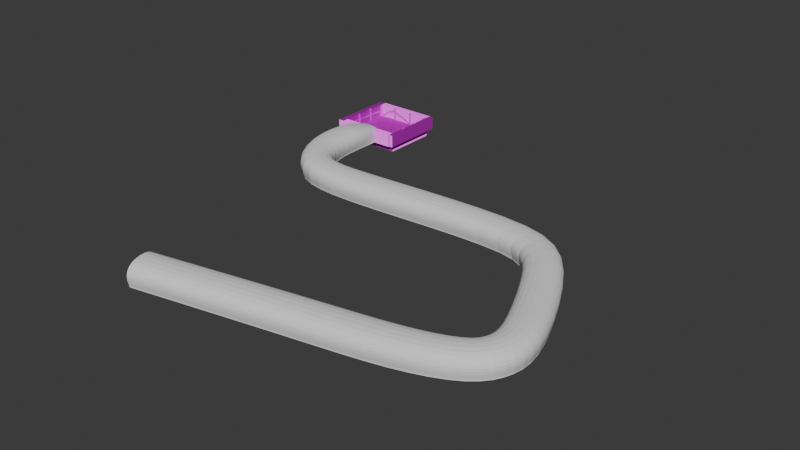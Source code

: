 # Source: cellar.blend  (saved by Blender 4.2.66; exported with 4.5.12 LTS)
import bpy
from mathutils import Matrix  # noqa: F401  (used for matrix-valued properties, if any)

bpy.ops.wm.read_factory_settings(use_empty=True)
scene = bpy.context.scene
scene.name = 'Scene'

# ---- collections
col_collection = bpy.data.collections.new('Collection'); scene.collection.children.link(col_collection)
col_walls = bpy.data.collections.new('Walls'); col_collection.children.link(col_walls)
col_beams = bpy.data.collections.new('Beams'); col_collection.children.link(col_beams)

# ---- images (referenced by path relative to the original .blend; pixels are not part of the script)
import os
ASSET_DIR = os.environ.get("B2B_ASSET_DIR", "")  # directory of the original .blend (textures are referenced by path, not embedded)
HERE = os.path.dirname(os.path.abspath(__file__))  # packed textures are extracted next to this script under _unpacked/

def load_image(name, relpath, width, height, colorspace="sRGB"):
    """Load a texture the original file referenced (path relative to the .blend, or extracted next to this script)."""
    p = next((c for c in (os.path.join(HERE, relpath), os.path.join(ASSET_DIR, relpath)) if relpath and os.path.exists(c)), "")
    if p:
        img = bpy.data.images.load(p, check_existing=True)
        img.name = name
    else:  # same state as the original file: an image datablock whose file is absent (Cycles renders it pink)
        img = bpy.data.images.new(name, width, height)
        img.source = "FILE"
        img.filepath = "//" + (relpath or name)
    img.colorspace_settings.name = colorspace
    return img
img_beam_displace_exr_001 = load_image('beam_displace.exr.001', 'beam_displace.exr', 1024, 1024, 'Non-Color')
img_beam_albedo_png_001 = load_image('beam_albedo.png.001', 'beam_albedo.png', 1024, 1024, 'sRGB')
img_beam_rough_exr_001 = load_image('beam_rough.exr.001', 'beam_rough.exr', 1024, 1024, 'Non-Color')
img_beam_normal_png_001 = load_image('beam_normal.png.001', 'beam_normal.png', 1024, 1024, 'Non-Color')
img_floor_displace_exr = load_image('floor_displace.exr', 'floor_displace.exr', 1024, 1024, 'Non-Color')
img_floor_albedo_png = load_image('floor_albedo.png', 'floor_albedo.png', 1024, 1024, 'sRGB')
img_floor_rough_exr = load_image('floor_rough.exr', 'floor_rough.exr', 1024, 1024, 'Non-Color')
img_floor_normal_png = load_image('floor_normal.png', 'floor_normal.png', 1024, 1024, 'Non-Color')
img_floor_occlusion_exr = load_image('floor_occlusion.exr', 'floor_occlusion.exr', 1024, 1024, 'Non-Color')
img_wall_displace_exr = load_image('wall_displace.exr', 'wall_displace.exr', 1024, 1024, 'Non-Color')
img_wall_albedo_png = load_image('wall_albedo.png', 'wall_albedo.png', 1024, 1024, 'sRGB')
img_wall_rough_exr = load_image('wall_rough.exr', 'wall_rough.exr', 1024, 1024, 'Non-Color')
img_wall_normal_png = load_image('wall_normal.png', 'wall_normal.png', 1024, 1024, 'Non-Color')
img_wall_occlusion_exr = load_image('wall_occlusion.exr', 'wall_occlusion.exr', 1024, 1024, 'Non-Color')
img_beam_displace_exr = load_image('beam_displace.exr', 'beam_displace.exr', 1024, 1024, 'Non-Color')
img_beam_albedo_png = load_image('beam_albedo.png', 'beam_albedo.png', 1024, 1024, 'sRGB')
img_beam_rough_exr = load_image('beam_rough.exr', 'beam_rough.exr', 1024, 1024, 'Non-Color')
img_beam_normal_png = load_image('beam_normal.png', 'beam_normal.png', 1024, 1024, 'Non-Color')

# ---- materials (node trees are filled in below, after node groups)
mat_stairs = bpy.data.materials.new('stairs')
mat_floor = bpy.data.materials.new('floor')
mat_material = bpy.data.materials.new('Material')
mat_material.alpha_threshold = 0.0
mat_material.roughness = 0.5
mat_material.line_color = (0.0, 0.0, 0.0, 1.0)
mat_beam = bpy.data.materials.new('beam')

# ---- material node trees
mat_stairs.use_nodes = True; mat_stairs.node_tree.nodes.clear()
_N = mat_stairs.node_tree.nodes; _L = mat_stairs.node_tree.links
n0 = _N.new('ShaderNodeBsdfPrincipled'); n0.name = 'Principled BSDF'; n0.location = (10, 300)
n1 = _N.new('ShaderNodeOutputMaterial'); n1.name = 'Material Output'; n1.location = (300, 300)
n2 = _N.new('ShaderNodeTexImage'); n2.name = 'Image Texture'; n2.location = (88, -600)
n2.label = 'Displacement'
n2.image = img_beam_displace_exr_001
n3 = _N.new('ShaderNodeDisplacement'); n3.name = 'Displacement'; n3.location = (110, -400)
n3.inputs[2].default_value = 1.0
n4 = _N.new('ShaderNodeTexImage'); n4.name = 'Image Texture.001'; n4.location = (88, -40)
n4.label = 'Base Color'
n4.image = img_beam_albedo_png_001
n5 = _N.new('ShaderNodeTexImage'); n5.name = 'Image Texture.002'; n5.location = (88, -320)
n5.label = 'Roughness'
n5.image = img_beam_rough_exr_001
n6 = _N.new('ShaderNodeTexImage'); n6.name = 'Image Texture.003'; n6.location = (88, -880)
n6.label = 'Normal'
n6.image = img_beam_normal_png_001
n7 = _N.new('ShaderNodeNormalMap'); n7.name = 'Normal Map'; n7.location = (-240, -340)
n8 = _N.new('ShaderNodeMapping'); n8.name = 'Mapping'; n8.location = (230, -40)
n8.inputs[3].default_value = (0.4, 1.1, 0.6)
n9 = _N.new('NodeReroute'); n9.name = 'Reroute'; n9.location = (38, -596)
n9.width = 16
n9.socket_idname = 'NodeSocketVector'
n10 = _N.new('ShaderNodeTexCoord'); n10.name = 'Texture Coordinate'; n10.location = (30, -40)
n11 = _N.new('NodeFrame'); n11.name = 'Frame'; n11.location = (-1270, 340)
n11.label = 'Mapping'
n11.width = 400
n12 = _N.new('NodeFrame'); n12.name = 'Frame.001'; n12.location = (-628, 540)
n12.label = 'Textures'
n12.width = 358
n2.parent = n12
n4.parent = n12
n5.parent = n12
n6.parent = n12
n8.parent = n11
n9.parent = n12
n10.parent = n11
_L.new(n0.outputs[0], n1.inputs[0])
_L.new(n2.outputs[0], n3.inputs[0])
_L.new(n3.outputs[0], n1.inputs[2])
_L.new(n4.outputs[0], n0.inputs[0])
_L.new(n5.outputs[0], n0.inputs[2])
_L.new(n6.outputs[0], n7.inputs[1])
_L.new(n7.outputs[0], n0.inputs[5])
_L.new(n9.outputs[0], n4.inputs[0])
_L.new(n9.outputs[0], n5.inputs[0])
_L.new(n9.outputs[0], n2.inputs[0])
_L.new(n9.outputs[0], n6.inputs[0])
_L.new(n8.outputs[0], n9.inputs[0])
_L.new(n10.outputs[2], n8.inputs[0])
n1.is_active_output = True
mat_floor.use_nodes = True; mat_floor.node_tree.nodes.clear()
_N = mat_floor.node_tree.nodes; _L = mat_floor.node_tree.links
n0 = _N.new('ShaderNodeBsdfPrincipled'); n0.name = 'Principled BSDF'; n0.location = (10, 300)
n1 = _N.new('ShaderNodeOutputMaterial'); n1.name = 'Material Output'; n1.location = (300, 300)
n2 = _N.new('ShaderNodeTexImage'); n2.name = 'Image Texture'; n2.location = (88, -880)
n2.label = 'Displacement'
n2.image = img_floor_displace_exr
n3 = _N.new('ShaderNodeDisplacement'); n3.name = 'Displacement'; n3.location = (110, -400)
n3.inputs[2].default_value = 1.0
n4 = _N.new('ShaderNodeTexImage'); n4.name = 'Image Texture.001'; n4.location = (88, -320)
n4.label = 'Base Color'
n4.image = img_floor_albedo_png
n5 = _N.new('ShaderNodeTexImage'); n5.name = 'Image Texture.002'; n5.location = (88, -600)
n5.label = 'Roughness'
n5.image = img_floor_rough_exr
n6 = _N.new('ShaderNodeTexImage'); n6.name = 'Image Texture.003'; n6.location = (88, -1160)
n6.label = 'Normal'
n6.image = img_floor_normal_png
n7 = _N.new('ShaderNodeNormalMap'); n7.name = 'Normal Map'; n7.location = (-240, -620)
n8 = _N.new('ShaderNodeTexImage'); n8.name = 'Image Texture.004'; n8.location = (88, -40)
n8.label = 'Ambient Occlusion'
n8.image = img_floor_occlusion_exr
n9 = _N.new('ShaderNodeMapping'); n9.name = 'Mapping'; n9.location = (230, -40)
n9.inputs[3].default_value = (10.0, 10.0, 10.0)
n10 = _N.new('NodeReroute'); n10.name = 'Reroute'; n10.location = (38, -710)
n10.width = 16
n10.socket_idname = 'NodeSocketVector'
n11 = _N.new('ShaderNodeTexCoord'); n11.name = 'Texture Coordinate'; n11.location = (30, -40)
n12 = _N.new('NodeFrame'); n12.name = 'Frame'; n12.location = (-1270, 340)
n12.label = 'Mapping'
n12.width = 400
n13 = _N.new('NodeFrame'); n13.name = 'Frame.001'; n13.location = (-628, 540)
n13.label = 'Textures'
n13.width = 358
n2.parent = n13
n4.parent = n13
n5.parent = n13
n6.parent = n13
n8.parent = n13
n9.parent = n12
n10.parent = n13
n11.parent = n12
_L.new(n0.outputs[0], n1.inputs[0])
_L.new(n2.outputs[0], n3.inputs[0])
_L.new(n3.outputs[0], n1.inputs[2])
_L.new(n4.outputs[0], n0.inputs[0])
_L.new(n5.outputs[0], n0.inputs[2])
_L.new(n6.outputs[0], n7.inputs[1])
_L.new(n7.outputs[0], n0.inputs[5])
_L.new(n10.outputs[0], n8.inputs[0])
_L.new(n10.outputs[0], n4.inputs[0])
_L.new(n10.outputs[0], n5.inputs[0])
_L.new(n10.outputs[0], n2.inputs[0])
_L.new(n10.outputs[0], n6.inputs[0])
_L.new(n9.outputs[0], n10.inputs[0])
_L.new(n11.outputs[2], n9.inputs[0])
n1.is_active_output = True
mat_material.use_nodes = True; mat_material.node_tree.nodes.clear()
_N = mat_material.node_tree.nodes; _L = mat_material.node_tree.links
n0 = _N.new('ShaderNodeOutputMaterial'); n0.name = 'Material Output'; n0.location = (300, 300)
n1 = _N.new('ShaderNodeBsdfPrincipled'); n1.name = 'Principled BSDF'; n1.location = (10, 300)
n1.inputs[3].default_value = 1.45
n2 = _N.new('ShaderNodeTexImage'); n2.name = 'Image Texture'; n2.location = (88, -880)
n2.label = 'Displacement'
n2.image = img_wall_displace_exr
n3 = _N.new('ShaderNodeDisplacement'); n3.name = 'Displacement'; n3.location = (110, -400)
n3.inputs[2].default_value = 1.0
n4 = _N.new('ShaderNodeTexImage'); n4.name = 'Image Texture.001'; n4.location = (88, -320)
n4.label = 'Base Color'
n4.image = img_wall_albedo_png
n5 = _N.new('ShaderNodeTexImage'); n5.name = 'Image Texture.002'; n5.location = (88, -600)
n5.label = 'Roughness'
n5.image = img_wall_rough_exr
n6 = _N.new('ShaderNodeTexImage'); n6.name = 'Image Texture.003'; n6.location = (88, -1160)
n6.label = 'Normal'
n6.image = img_wall_normal_png
n7 = _N.new('ShaderNodeNormalMap'); n7.name = 'Normal Map'; n7.location = (-240, -620)
n8 = _N.new('ShaderNodeTexImage'); n8.name = 'Image Texture.004'; n8.location = (88, -40)
n8.label = 'Ambient Occlusion'
n8.image = img_wall_occlusion_exr
n9 = _N.new('ShaderNodeMapping'); n9.name = 'Mapping'; n9.location = (230, -40)
n9.inputs[3].default_value = (5.9, 10.1, 5.7)
n10 = _N.new('NodeReroute'); n10.name = 'Reroute'; n10.location = (38, -710)
n10.width = 16
n10.socket_idname = 'NodeSocketVector'
n11 = _N.new('ShaderNodeTexCoord'); n11.name = 'Texture Coordinate'; n11.location = (30, -40)
n12 = _N.new('NodeFrame'); n12.name = 'Frame'; n12.location = (-1270, 340)
n12.label = 'Mapping'
n12.width = 400
n13 = _N.new('NodeFrame'); n13.name = 'Frame.001'; n13.location = (-628, 540)
n13.label = 'Textures'
n13.width = 358
n2.parent = n13
n4.parent = n13
n5.parent = n13
n6.parent = n13
n8.parent = n13
n9.parent = n12
n10.parent = n13
n11.parent = n12
_L.new(n1.outputs[0], n0.inputs[0])
_L.new(n2.outputs[0], n3.inputs[0])
_L.new(n3.outputs[0], n0.inputs[2])
_L.new(n4.outputs[0], n1.inputs[0])
_L.new(n5.outputs[0], n1.inputs[2])
_L.new(n6.outputs[0], n7.inputs[1])
_L.new(n7.outputs[0], n1.inputs[5])
_L.new(n10.outputs[0], n8.inputs[0])
_L.new(n10.outputs[0], n4.inputs[0])
_L.new(n10.outputs[0], n5.inputs[0])
_L.new(n10.outputs[0], n2.inputs[0])
_L.new(n10.outputs[0], n6.inputs[0])
_L.new(n9.outputs[0], n10.inputs[0])
_L.new(n11.outputs[2], n9.inputs[0])
n0.is_active_output = True
mat_beam.use_nodes = True; mat_beam.node_tree.nodes.clear()
_N = mat_beam.node_tree.nodes; _L = mat_beam.node_tree.links
n0 = _N.new('ShaderNodeBsdfPrincipled'); n0.name = 'Principled BSDF'; n0.location = (10, 300)
n1 = _N.new('ShaderNodeOutputMaterial'); n1.name = 'Material Output'; n1.location = (300, 300)
n2 = _N.new('ShaderNodeTexImage'); n2.name = 'Image Texture'; n2.location = (88, -600)
n2.label = 'Displacement'
n2.image = img_beam_displace_exr
n3 = _N.new('ShaderNodeTexImage'); n3.name = 'Image Texture.001'; n3.location = (88, -40)
n3.label = 'Base Color'
n3.image = img_beam_albedo_png
n4 = _N.new('ShaderNodeTexImage'); n4.name = 'Image Texture.002'; n4.location = (88, -320)
n4.label = 'Roughness'
n4.image = img_beam_rough_exr
n5 = _N.new('ShaderNodeTexImage'); n5.name = 'Image Texture.003'; n5.location = (88, -880)
n5.label = 'Normal'
n5.image = img_beam_normal_png
n6 = _N.new('ShaderNodeNormalMap'); n6.name = 'Normal Map'; n6.location = (-240, -340)
n6.inputs[0].default_value = 0.1
n7 = _N.new('ShaderNodeMapping'); n7.name = 'Mapping'; n7.location = (230, -40)
n7.vector_type = 'TEXTURE'
n7.inputs[1].default_value = (0.0, 0.6, 0.0)
n7.inputs[2].default_value = (0.0, 0.0, 1.571)
n7.inputs[3].default_value = (2.2, 0.3, 2.0)
n8 = _N.new('NodeReroute'); n8.name = 'Reroute'; n8.location = (38, -596)
n8.width = 16
n8.socket_idname = 'NodeSocketVector'
n9 = _N.new('ShaderNodeTexCoord'); n9.name = 'Texture Coordinate'; n9.location = (30, -40)
n10 = _N.new('NodeFrame'); n10.name = 'Frame'; n10.location = (-1270, 340)
n10.label = 'Mapping'
n10.width = 400
n11 = _N.new('NodeFrame'); n11.name = 'Frame.001'; n11.location = (-628, 540)
n11.label = 'Textures'
n11.width = 358
n2.parent = n11
n3.parent = n11
n4.parent = n11
n5.parent = n11
n7.parent = n10
n8.parent = n11
n9.parent = n10
_L.new(n0.outputs[0], n1.inputs[0])
_L.new(n3.outputs[0], n0.inputs[0])
_L.new(n4.outputs[0], n0.inputs[2])
_L.new(n5.outputs[0], n6.inputs[1])
_L.new(n6.outputs[0], n0.inputs[5])
_L.new(n8.outputs[0], n3.inputs[0])
_L.new(n8.outputs[0], n4.inputs[0])
_L.new(n8.outputs[0], n2.inputs[0])
_L.new(n8.outputs[0], n5.inputs[0])
_L.new(n7.outputs[0], n8.inputs[0])
_L.new(n9.outputs[2], n7.inputs[0])
n1.is_active_output = True

# ---- world
world_world = bpy.data.worlds.new('World'); scene.world = world_world
world_world.use_nodes = True; world_world.node_tree.nodes.clear()
_N = world_world.node_tree.nodes; _L = world_world.node_tree.links
n0 = _N.new('ShaderNodeOutputWorld'); n0.name = 'World Output'; n0.location = (300, 300)
n1 = _N.new('ShaderNodeBackground'); n1.name = 'Background'; n1.location = (10, 300)
n1.inputs[0].default_value = (0.05088, 0.05088, 0.05088, 1.0)
_L.new(n1.outputs[0], n0.inputs[0])
n0.is_active_output = True
world_world.color = (0.05088, 0.05088, 0.05088)
world_world.sun_shadow_jitter_overblur = 0.0

# ---- meshes
me_cube_029 = bpy.data.meshes.new('Cube.029')
me_cube_029.from_pydata([(4.984, 9.451, -1.531), (4.987, 9.29, -1.533), (8.757, 9.451, 2.334), (8.759, 9.29, 2.331), (5.387, 9.451, -1.926), (5.39, 9.29, -1.929), (9.16, 9.451, 1.938), (9.162, 9.29, 1.936), (5.371, 9.399, -1.255), (5.374, 9.399, -1.094), (5.371, 11.12, -1.255), (5.374, 11.12, -1.094), (5.935, 9.399, -1.255), (5.939, 9.399, -1.094), (5.935, 11.12, -1.255), (5.939, 11.12, -1.094), (5.791, 9.399, -0.8903), (5.784, 9.399, -0.7121), (5.791, 11.12, -0.8903), (5.784, 11.12, -0.7121), (6.355, 9.399, -0.8903), (6.349, 9.399, -0.7121), (6.355, 11.12, -0.8903), (6.349, 11.12, -0.7121), (6.136, 9.399, -0.5164), (6.129, 9.399, -0.3314), (6.136, 11.12, -0.5164), (6.129, 11.12, -0.3314), (6.701, 9.399, -0.5164), (6.694, 9.399, -0.3314), (6.701, 11.12, -0.5164), (6.694, 11.12, -0.3314), (6.475, 9.399, -0.1206), (6.479, 9.399, 0.03386), (6.475, 11.12, -0.1206), (6.479, 11.12, 0.03386), (7.04, 9.399, -0.1206), (7.043, 9.399, 0.03386), (7.04, 11.12, -0.1206), (7.043, 11.12, 0.03386), (6.841, 9.399, 0.2464), (6.835, 9.399, 0.3907), (6.841, 11.12, 0.2464), (6.835, 11.12, 0.3907), (7.406, 9.399, 0.2464), (7.399, 9.399, 0.3907), (7.406, 11.12, 0.2464), (7.399, 11.12, 0.3907), (7.193, 9.399, 0.6009), (7.19, 9.399, 0.7419), (7.193, 11.12, 0.6009), (7.19, 11.12, 0.7419), (7.758, 9.399, 0.6009), (7.754, 9.399, 0.7419), (7.758, 11.12, 0.6009), (7.754, 11.12, 0.7419), (7.589, 9.399, 0.9791), (7.583, 9.399, 1.14), (7.589, 11.12, 0.9791), (7.583, 11.12, 1.14), (8.154, 9.399, 0.9791), (8.147, 9.399, 1.14), (8.154, 11.12, 0.9791), (8.147, 11.12, 1.14), (7.96, 9.399, 1.371), (7.954, 9.399, 1.512), (7.96, 11.12, 1.371), (7.954, 11.12, 1.512), (8.525, 9.399, 1.371), (8.518, 9.399, 1.512), (8.525, 11.12, 1.371), (8.518, 11.12, 1.512), (8.29, 9.399, 1.73), (8.283, 9.399, 1.858), (8.29, 11.12, 1.73), (8.283, 11.12, 1.858), (8.855, 9.399, 1.73), (8.848, 9.399, 1.858), (8.855, 11.12, 1.73), (8.848, 11.12, 1.858)], [], [(0, 1, 3, 2), (2, 3, 7, 6), (6, 7, 5, 4), (4, 5, 1, 0), (2, 6, 4, 0), (7, 3, 1, 5), (8, 9, 11, 10), (10, 11, 15, 14), (14, 15, 13, 12), (12, 13, 9, 8), (10, 14, 12, 8), (15, 11, 9, 13), (16, 17, 19, 18), (18, 19, 23, 22), (22, 23, 21, 20), (20, 21, 17, 16), (18, 22, 20, 16), (23, 19, 17, 21), (24, 25, 27, 26), (26, 27, 31, 30), (30, 31, 29, 28), (28, 29, 25, 24), (26, 30, 28, 24), (31, 27, 25, 29), (32, 33, 35, 34), (34, 35, 39, 38), (38, 39, 37, 36), (36, 37, 33, 32), (34, 38, 36, 32), (39, 35, 33, 37), (40, 41, 43, 42), (42, 43, 47, 46), (46, 47, 45, 44), (44, 45, 41, 40), (42, 46, 44, 40), (47, 43, 41, 45), (48, 49, 51, 50), (50, 51, 55, 54), (54, 55, 53, 52), (52, 53, 49, 48), (50, 54, 52, 48), (55, 51, 49, 53), (56, 57, 59, 58), (58, 59, 63, 62), (62, 63, 61, 60), (60, 61, 57, 56), (58, 62, 60, 56), (63, 59, 57, 61), (64, 65, 67, 66), (66, 67, 71, 70), (70, 71, 69, 68), (68, 69, 65, 64), (66, 70, 68, 64), (71, 67, 65, 69), (72, 73, 75, 74), (74, 75, 79, 78), (78, 79, 77, 76), (76, 77, 73, 72), (74, 78, 76, 72), (79, 75, 73, 77)])
_uv = me_cube_029.uv_layers.new(name='UVMap')
_uv.uv.foreach_set('vector', [0.375, 0.0, 0.625, 0.0, 0.625, 0.25, 0.375, 0.25, 0.375, 0.25, 0.625, 0.25, 0.625, 0.5, 0.375, 0.5, 0.375, 0.5, 0.625, 0.5, 0.625, 0.75, 0.375, 0.75, 0.375, 0.75, 0.625, 0.75, 0.625, 1.0, 0.375, 1.0, 0.125, 0.5, 0.375, 0.5, 0.375, 0.75, 0.125, 0.75, 0.625, 0.5, 0.875, 0.5, 0.875, 0.75, 0.625, 0.75, 0.375, 0.0, 0.625, 0.0, 0.625, 0.25, 0.375, 0.25, 0.375, 0.25, 0.625, 0.25, 0.625, 0.5, 0.375, 0.5, 0.375, 0.5, 0.625, 0.5, 0.625, 0.75, 0.375, 0.75, 0.375, 0.75, 0.625, 0.75, 0.625, 1.0, 0.375, 1.0, 0.125, 0.5, 0.375, 0.5, 0.375, 0.75, 0.125, 0.75, 0.625, 0.5, 0.875, 0.5, 0.875, 0.75, 0.625, 0.75, 0.375, 0.0, 0.625, 0.0, 0.625, 0.25, 0.375, 0.25, 0.375, 0.25, 0.625, 0.25, 0.625, 0.5, 0.375, 0.5, 0.375, 0.5, 0.625, 0.5, 0.625, 0.75, 0.375, 0.75, 0.375, 0.75, 0.625, 0.75, 0.625, 1.0, 0.375, 1.0, 0.125, 0.5, 0.375, 0.5, 0.375, 0.75, 0.125, 0.75, 0.625, 0.5, 0.875, 0.5, 0.875, 0.75, 0.625, 0.75, 0.375, 0.0, 0.625, 0.0, 0.625, 0.25, 0.375, 0.25, 0.375, 0.25, 0.625, 0.25, 0.625, 0.5, 0.375, 0.5, 0.375, 0.5, 0.625, 0.5, 0.625, 0.75, 0.375, 0.75, 0.375, 0.75, 0.625, 0.75, 0.625, 1.0, 0.375, 1.0, 0.125, 0.5, 0.375, 0.5, 0.375, 0.75, 0.125, 0.75, 0.625, 0.5, 0.875, 0.5, 0.875, 0.75, 0.625, 0.75, 0.375, 0.0, 0.625, 0.0, 0.625, 0.25, 0.375, 0.25, 0.375, 0.25, 0.625, 0.25, 0.625, 0.5, 0.375, 0.5, 0.375, 0.5, 0.625, 0.5, 0.625, 0.75, 0.375, 0.75, 0.375, 0.75, 0.625, 0.75, 0.625, 1.0, 0.375, 1.0, 0.125, 0.5, 0.375, 0.5, 0.375, 0.75, 0.125, 0.75, 0.625, 0.5, 0.875, 0.5, 0.875, 0.75, 0.625, 0.75, 0.375, 0.0, 0.625, 0.0, 0.625, 0.25, 0.375, 0.25, 0.375, 0.25, 0.625, 0.25, 0.625, 0.5, 0.375, 0.5, 0.375, 0.5, 0.625, 0.5, 0.625, 0.75, 0.375, 0.75, 0.375, 0.75, 0.625, 0.75, 0.625, 1.0, 0.375, 1.0, 0.125, 0.5, 0.375, 0.5, 0.375, 0.75, 0.125, 0.75, 0.625, 0.5, 0.875, 0.5, 0.875, 0.75, 0.625, 0.75, 0.375, 0.0, 0.625, 0.0, 0.625, 0.25, 0.375, 0.25, 0.375, 0.25, 0.625, 0.25, 0.625, 0.5, 0.375, 0.5, 0.375, 0.5, 0.625, 0.5, 0.625, 0.75, 0.375, 0.75, 0.375, 0.75, 0.625, 0.75, 0.625, 1.0, 0.375, 1.0, 0.125, 0.5, 0.375, 0.5, 0.375, 0.75, 0.125, 0.75, 0.625, 0.5, 0.875, 0.5, 0.875, 0.75, 0.625, 0.75, 0.375, 0.0, 0.625, 0.0, 0.625, 0.25, 0.375, 0.25, 0.375, 0.25, 0.625, 0.25, 0.625, 0.5, 0.375, 0.5, 0.375, 0.5, 0.625, 0.5, 0.625, 0.75, 0.375, 0.75, 0.375, 0.75, 0.625, 0.75, 0.625, 1.0, 0.375, 1.0, 0.125, 0.5, 0.375, 0.5, 0.375, 0.75, 0.125, 0.75, 0.625, 0.5, 0.875, 0.5, 0.875, 0.75, 0.625, 0.75, 0.375, 0.0, 0.625, 0.0, 0.625, 0.25, 0.375, 0.25, 0.375, 0.25, 0.625, 0.25, 0.625, 0.5, 0.375, 0.5, 0.375, 0.5, 0.625, 0.5, 0.625, 0.75, 0.375, 0.75, 0.375, 0.75, 0.625, 0.75, 0.625, 1.0, 0.375, 1.0, 0.125, 0.5, 0.375, 0.5, 0.375, 0.75, 0.125, 0.75, 0.625, 0.5, 0.875, 0.5, 0.875, 0.75, 0.625, 0.75, 0.375, 0.0, 0.625, 0.0, 0.625, 0.25, 0.375, 0.25, 0.375, 0.25, 0.625, 0.25, 0.625, 0.5, 0.375, 0.5, 0.375, 0.5, 0.625, 0.5, 0.625, 0.75, 0.375, 0.75, 0.375, 0.75, 0.625, 0.75, 0.625, 1.0, 0.375, 1.0, 0.125, 0.5, 0.375, 0.5, 0.375, 0.75, 0.125, 0.75, 0.625, 0.5, 0.875, 0.5, 0.875, 0.75, 0.625, 0.75])
me_cube_029.materials.append(mat_stairs)
me_cube_029.update()
me_cube_030 = bpy.data.meshes.new('Cube.030')
me_cube_030.from_pydata([(-8.293, 10.85, -3.387), (-8.293, 10.85, -1.387), (-8.273, -4.511, -3.387), (-8.273, -4.511, -1.387), (9.174, 10.85, -3.387), (9.174, 10.85, -1.387), (9.114, -4.534, -3.387), (9.114, -4.534, -1.387)], [], [(0, 2, 3, 1), (2, 6, 7, 3), (6, 4, 5, 7), (4, 0, 1, 5), (2, 0, 4, 6), (7, 5, 1, 3)])
_uv = me_cube_030.uv_layers.new(name='UVMap')
_uv.uv.foreach_set('vector', [0.375, 0.0, 0.375, 0.25, 0.625, 0.25, 0.625, 0.0, 0.375, 0.25, 0.375, 0.5, 0.625, 0.5, 0.625, 0.25, 0.375, 0.5, 0.375, 0.75, 0.625, 0.75, 0.625, 0.5, 0.375, 0.75, 0.375, 1.0, 0.625, 1.0, 0.625, 0.75, 0.125, 0.5, 0.125, 0.75, 0.375, 0.75, 0.375, 0.5, 0.625, 0.5, 0.625, 0.75, 0.875, 0.75, 0.875, 0.5])
me_cube_030.materials.append(mat_floor)
me_cube_030.update()
me_cube = bpy.data.meshes.new('Cube')
me_cube.from_pydata([(-3.637, -1.722, 19.56), (-2.682, -1.722, 27.17), (-3.637, 5.893, 19.56), (-2.826, 6.594, 24.31), (6.206, -1.722, 19.56), (4.933, -1.722, 27.17), (6.206, 5.893, 19.56), (3.923, 6.704, 24.36), (-3.637, -1.722, 20.07), (-3.637, 5.893, 20.07), (5.54, 5.893, 20.07), (6.206, -1.722, 20.07), (-4.903, -1.722, 23.62), (-3.655, 6.546, 22.56), (5.27, 5.618, 22.77), (7.381, -1.722, 23.62), (-3.482, -14.96, 19.56), (-2.557, -14.72, 27.17), (6.048, -12.5, 19.56), (4.815, -12.82, 27.17), (-3.482, -14.96, 20.07), (6.048, -12.5, 20.07), (-4.707, -15.28, 23.62), (7.185, -12.2, 23.62), (5.467, -30.04, 19.56), (5.952, -29.21, 27.17), (10.46, -21.55, 19.56), (9.816, -22.65, 27.17), (5.467, -30.04, 20.07), (10.46, -21.55, 20.07), (4.824, -31.13, 23.62), (11.06, -20.54, 23.62), (24.68, -30.71, 19.56), (24.64, -29.75, 27.17), (24.32, -20.87, 19.56), (24.36, -22.14, 27.17), (24.68, -30.71, 20.07), (24.32, -20.87, 20.07), (24.72, -31.97, 23.62), (24.27, -19.7, 23.62), (41.08, -29.5, 19.56), (41.02, -28.55, 27.17), (40.39, -19.68, 19.56), (40.48, -20.95, 27.17), (41.08, -29.5, 20.07), (40.39, -19.68, 20.07), (41.17, -30.77, 23.62), (40.31, -18.51, 23.62), (74.46, -26.87, 19.56), (74.77, -25.97, 27.17), (77.59, -17.54, 19.56), (77.19, -18.75, 27.17), (74.46, -26.87, 20.07), (77.59, -17.54, 20.07), (74.06, -28.07, 23.62), (77.97, -16.43, 23.62), (81.74, -33.52, 19.56), (82.5, -32.95, 27.17), (89.64, -27.65, 19.56), (88.61, -28.41, 27.17), (81.74, -33.52, 20.07), (89.64, -27.65, 20.07), (80.72, -34.28, 23.62), (90.58, -26.95, 23.62), (92.71, -57.96, 19.56), (93.64, -57.76, 27.17), (102.3, -55.85, 19.56), (101.1, -56.13, 27.17), (92.71, -57.96, 20.07), (102.3, -55.85, 20.07), (91.47, -58.24, 23.62), (103.5, -55.6, 23.62), (92.86, -63.88, 19.56), (93.78, -64.14, 27.17), (102.3, -66.54, 19.56), (101.1, -66.19, 27.17), (92.86, -63.88, 20.07), (102.3, -66.54, 20.07), (91.64, -63.54, 23.62), (103.5, -66.85, 23.62), (90.88, -67.19, 19.56), (91.49, -67.92, 27.17), (97.15, -74.78, 19.56), (96.34, -73.79, 27.17), (90.88, -67.19, 20.07), (97.15, -74.78, 20.07), (90.07, -66.21, 23.62), (97.9, -75.68, 23.62), (79.22, -71.4, 19.56), (79.47, -72.32, 27.17), (81.83, -80.89, 19.56), (81.49, -79.66, 27.17), (79.22, -71.4, 20.07), (81.83, -80.89, 20.07), (78.88, -70.18, 23.62), (82.14, -82.02, 23.62), (58.02, -75.07, 19.56), (58.2, -76.01, 27.17), (59.83, -84.75, 19.56), (59.59, -83.49, 27.17), (58.02, -75.07, 20.07), (59.83, -84.75, 20.07), (57.79, -73.82, 23.62), (60.04, -85.9, 23.62), (15.97, -83.4, 19.56), (16.15, -84.34, 27.17), (17.88, -93.06, 19.56), (17.63, -91.81, 27.17), (15.97, -83.4, 20.07), (17.88, -93.06, 20.07), (15.72, -82.16, 23.62), (18.11, -94.21, 23.62)], [], [(12, 13, 3, 1), (14, 15, 5, 7), (2, 0, 4, 6), (7, 5, 1, 3), (6, 4, 11, 10), (0, 2, 9, 8), (10, 11, 15, 14), (8, 9, 13, 12), (11, 21, 23, 15), (5, 19, 17, 1), (4, 18, 21, 11), (12, 22, 20, 8), (8, 20, 16, 0), (1, 17, 22, 12), (15, 23, 19, 5), (0, 16, 18, 4), (23, 31, 27, 19), (21, 29, 31, 23), (19, 27, 25, 17), (18, 26, 29, 21), (22, 30, 28, 20), (20, 28, 24, 16), (16, 24, 26, 18), (17, 25, 30, 22), (28, 36, 32, 24), (24, 32, 34, 26), (25, 33, 38, 30), (31, 39, 35, 27), (29, 37, 39, 31), (27, 35, 33, 25), (26, 34, 37, 29), (30, 38, 36, 28), (38, 46, 44, 36), (36, 44, 40, 32), (32, 40, 42, 34), (33, 41, 46, 38), (39, 47, 43, 35), (37, 45, 47, 39), (35, 43, 41, 33), (34, 42, 45, 37), (45, 53, 55, 47), (43, 51, 49, 41), (42, 50, 53, 45), (46, 54, 52, 44), (44, 52, 48, 40), (40, 48, 50, 42), (41, 49, 54, 46), (47, 55, 51, 43), (49, 57, 62, 54), (55, 63, 59, 51), (53, 61, 63, 55), (51, 59, 57, 49), (50, 58, 61, 53), (54, 62, 60, 52), (52, 60, 56, 48), (48, 56, 58, 50), (62, 70, 68, 60), (60, 68, 64, 56), (56, 64, 66, 58), (57, 65, 70, 62), (63, 71, 67, 59), (61, 69, 71, 63), (59, 67, 65, 57), (58, 66, 69, 61), (71, 79, 75, 67), (69, 77, 79, 71), (67, 75, 73, 65), (66, 74, 77, 69), (70, 78, 76, 68), (68, 76, 72, 64), (64, 72, 74, 66), (65, 73, 78, 70), (76, 84, 80, 72), (72, 80, 82, 74), (73, 81, 86, 78), (79, 87, 83, 75), (77, 85, 87, 79), (75, 83, 81, 73), (74, 82, 85, 77), (78, 86, 84, 76), (86, 94, 92, 84), (84, 92, 88, 80), (80, 88, 90, 82), (81, 89, 94, 86), (87, 95, 91, 83), (85, 93, 95, 87), (83, 91, 89, 81), (82, 90, 93, 85), (93, 101, 103, 95), (91, 99, 97, 89), (90, 98, 101, 93), (94, 102, 100, 92), (92, 100, 96, 88), (88, 96, 98, 90), (89, 97, 102, 94), (95, 103, 99, 91), (97, 105, 110, 102), (103, 111, 107, 99), (101, 109, 111, 103), (99, 107, 105, 97), (98, 106, 109, 101), (102, 110, 108, 100), (100, 108, 104, 96), (96, 104, 106, 98)])
_uv = me_cube.uv_layers.new(name='UVMap')
_uv.uv.foreach_set('vector', [0.5009, 0.0, 0.5009, 0.25, 0.625, 0.25, 0.625, 0.0, 0.5013, 0.5036, 0.5008, 0.7538, 0.625, 0.75, 0.625, 0.5, 0.125, 0.5, 0.125, 0.75, 0.375, 0.75, 0.375, 0.5, 0.625, 0.5, 0.625, 0.75, 0.875, 0.75, 0.875, 0.5, 0.375, 0.5, 0.375, 0.75, 0.3919, 0.75, 0.3919, 0.5, 0.375, 0.0, 0.375, 0.25, 0.3919, 0.25, 0.3919, 0.0, 0.3919, 0.5, 0.3919, 0.75, 0.5008, 0.7538, 0.5013, 0.5036, 0.3919, 0.0, 0.3919, 0.25, 0.5009, 0.25, 0.5009, 0.0, 0.3919, 0.75, 0.3919, 0.75, 0.5008, 0.7538, 0.5008, 0.7538, 0.625, 0.75, 0.625, 0.75, 0.875, 0.75, 0.875, 0.75, 0.375, 0.75, 0.375, 0.75, 0.3919, 0.75, 0.3919, 0.75, 0.5009, 0.0, 0.5009, 0.0, 0.3919, 0.0, 0.3919, 0.0, 0.3919, 0.0, 0.3919, 0.0, 0.375, 0.0, 0.375, 0.0, 0.625, 0.0, 0.625, 0.0, 0.5009, 0.0, 0.5009, 0.0, 0.5008, 0.7538, 0.5008, 0.7538, 0.625, 0.75, 0.625, 0.75, 0.125, 0.75, 0.125, 0.75, 0.375, 0.75, 0.375, 0.75, 0.5008, 0.7538, 0.5008, 0.7538, 0.625, 0.75, 0.625, 0.75, 0.3919, 0.75, 0.3919, 0.75, 0.5008, 0.7538, 0.5008, 0.7538, 0.625, 0.75, 0.625, 0.75, 0.875, 0.75, 0.875, 0.75, 0.375, 0.75, 0.375, 0.75, 0.3919, 0.75, 0.3919, 0.75, 0.5009, 0.0, 0.5009, 0.0, 0.3919, 0.0, 0.3919, 0.0, 0.3919, 0.0, 0.3919, 0.0, 0.375, 0.0, 0.375, 0.0, 0.125, 0.75, 0.125, 0.75, 0.375, 0.75, 0.375, 0.75, 0.625, 0.0, 0.625, 0.0, 0.5009, 0.0, 0.5009, 0.0, 0.3919, 0.0, 0.3919, 0.0, 0.375, 0.0, 0.375, 0.0, 0.125, 0.75, 0.125, 0.75, 0.375, 0.75, 0.375, 0.75, 0.625, 0.0, 0.625, 0.0, 0.5009, 0.0, 0.5009, 0.0, 0.5008, 0.7538, 0.5008, 0.7538, 0.625, 0.75, 0.625, 0.75, 0.3919, 0.75, 0.3919, 0.75, 0.5008, 0.7538, 0.5008, 0.7538, 0.625, 0.75, 0.625, 0.75, 0.875, 0.75, 0.875, 0.75, 0.375, 0.75, 0.375, 0.75, 0.3919, 0.75, 0.3919, 0.75, 0.5009, 0.0, 0.5009, 0.0, 0.3919, 0.0, 0.3919, 0.0, 0.5009, 0.0, 0.5009, 0.0, 0.3919, 0.0, 0.3919, 0.0, 0.3919, 0.0, 0.3919, 0.0, 0.375, 0.0, 0.375, 0.0, 0.125, 0.75, 0.125, 0.75, 0.375, 0.75, 0.375, 0.75, 0.625, 0.0, 0.625, 0.0, 0.5009, 0.0, 0.5009, 0.0, 0.5008, 0.7538, 0.5008, 0.7538, 0.625, 0.75, 0.625, 0.75, 0.3919, 0.75, 0.3919, 0.75, 0.5008, 0.7538, 0.5008, 0.7538, 0.625, 0.75, 0.625, 0.75, 0.875, 0.75, 0.875, 0.75, 0.375, 0.75, 0.375, 0.75, 0.3919, 0.75, 0.3919, 0.75, 0.3919, 0.75, 0.3919, 0.75, 0.5008, 0.7538, 0.5008, 0.7538, 0.625, 0.75, 0.625, 0.75, 0.875, 0.75, 0.875, 0.75, 0.375, 0.75, 0.375, 0.75, 0.3919, 0.75, 0.3919, 0.75, 0.5009, 0.0, 0.5009, 0.0, 0.3919, 0.0, 0.3919, 0.0, 0.3919, 0.0, 0.3919, 0.0, 0.375, 0.0, 0.375, 0.0, 0.125, 0.75, 0.125, 0.75, 0.375, 0.75, 0.375, 0.75, 0.625, 0.0, 0.625, 0.0, 0.5009, 0.0, 0.5009, 0.0, 0.5008, 0.7538, 0.5008, 0.7538, 0.625, 0.75, 0.625, 0.75, 0.625, 0.0, 0.625, 0.0, 0.5009, 0.0, 0.5009, 0.0, 0.5008, 0.7538, 0.5008, 0.7538, 0.625, 0.75, 0.625, 0.75, 0.3919, 0.75, 0.3919, 0.75, 0.5008, 0.7538, 0.5008, 0.7538, 0.625, 0.75, 0.625, 0.75, 0.875, 0.75, 0.875, 0.75, 0.375, 0.75, 0.375, 0.75, 0.3919, 0.75, 0.3919, 0.75, 0.5009, 0.0, 0.5009, 0.0, 0.3919, 0.0, 0.3919, 0.0, 0.3919, 0.0, 0.3919, 0.0, 0.375, 0.0, 0.375, 0.0, 0.125, 0.75, 0.125, 0.75, 0.375, 0.75, 0.375, 0.75, 0.5009, 0.0, 0.5009, 0.0, 0.3919, 0.0, 0.3919, 0.0, 0.3919, 0.0, 0.3919, 0.0, 0.375, 0.0, 0.375, 0.0, 0.125, 0.75, 0.125, 0.75, 0.375, 0.75, 0.375, 0.75, 0.625, 0.0, 0.625, 0.0, 0.5009, 0.0, 0.5009, 0.0, 0.5008, 0.7538, 0.5008, 0.7538, 0.625, 0.75, 0.625, 0.75, 0.3919, 0.75, 0.3919, 0.75, 0.5008, 0.7538, 0.5008, 0.7538, 0.625, 0.75, 0.625, 0.75, 0.875, 0.75, 0.875, 0.75, 0.375, 0.75, 0.375, 0.75, 0.3919, 0.75, 0.3919, 0.75, 0.5008, 0.7538, 0.5008, 0.7538, 0.625, 0.75, 0.625, 0.75, 0.3919, 0.75, 0.3919, 0.75, 0.5008, 0.7538, 0.5008, 0.7538, 0.625, 0.75, 0.625, 0.75, 0.875, 0.75, 0.875, 0.75, 0.375, 0.75, 0.375, 0.75, 0.3919, 0.75, 0.3919, 0.75, 0.5009, 0.0, 0.5009, 0.0, 0.3919, 0.0, 0.3919, 0.0, 0.3919, 0.0, 0.3919, 0.0, 0.375, 0.0, 0.375, 0.0, 0.125, 0.75, 0.125, 0.75, 0.375, 0.75, 0.375, 0.75, 0.625, 0.0, 0.625, 0.0, 0.5009, 0.0, 0.5009, 0.0, 0.3919, 0.0, 0.3919, 0.0, 0.375, 0.0, 0.375, 0.0, 0.125, 0.75, 0.125, 0.75, 0.375, 0.75, 0.375, 0.75, 0.625, 0.0, 0.625, 0.0, 0.5009, 0.0, 0.5009, 0.0, 0.5008, 0.7538, 0.5008, 0.7538, 0.625, 0.75, 0.625, 0.75, 0.3919, 0.75, 0.3919, 0.75, 0.5008, 0.7538, 0.5008, 0.7538, 0.625, 0.75, 0.625, 0.75, 0.875, 0.75, 0.875, 0.75, 0.375, 0.75, 0.375, 0.75, 0.3919, 0.75, 0.3919, 0.75, 0.5009, 0.0, 0.5009, 0.0, 0.3919, 0.0, 0.3919, 0.0, 0.5009, 0.0, 0.5009, 0.0, 0.3919, 0.0, 0.3919, 0.0, 0.3919, 0.0, 0.3919, 0.0, 0.375, 0.0, 0.375, 0.0, 0.125, 0.75, 0.125, 0.75, 0.375, 0.75, 0.375, 0.75, 0.625, 0.0, 0.625, 0.0, 0.5009, 0.0, 0.5009, 0.0, 0.5008, 0.7538, 0.5008, 0.7538, 0.625, 0.75, 0.625, 0.75, 0.3919, 0.75, 0.3919, 0.75, 0.5008, 0.7538, 0.5008, 0.7538, 0.625, 0.75, 0.625, 0.75, 0.875, 0.75, 0.875, 0.75, 0.375, 0.75, 0.375, 0.75, 0.3919, 0.75, 0.3919, 0.75, 0.3919, 0.75, 0.3919, 0.75, 0.5008, 0.7538, 0.5008, 0.7538, 0.625, 0.75, 0.625, 0.75, 0.875, 0.75, 0.875, 0.75, 0.375, 0.75, 0.375, 0.75, 0.3919, 0.75, 0.3919, 0.75, 0.5009, 0.0, 0.5009, 0.0, 0.3919, 0.0, 0.3919, 0.0, 0.3919, 0.0, 0.3919, 0.0, 0.375, 0.0, 0.375, 0.0, 0.125, 0.75, 0.125, 0.75, 0.375, 0.75, 0.375, 0.75, 0.625, 0.0, 0.625, 0.0, 0.5009, 0.0, 0.5009, 0.0, 0.5008, 0.7538, 0.5008, 0.7538, 0.625, 0.75, 0.625, 0.75, 0.625, 0.0, 0.625, 0.0, 0.5009, 0.0, 0.5009, 0.0, 0.5008, 0.7538, 0.5008, 0.7538, 0.625, 0.75, 0.625, 0.75, 0.3919, 0.75, 0.3919, 0.75, 0.5008, 0.7538, 0.5008, 0.7538, 0.625, 0.75, 0.625, 0.75, 0.875, 0.75, 0.875, 0.75, 0.375, 0.75, 0.375, 0.75, 0.3919, 0.75, 0.3919, 0.75, 0.5009, 0.0, 0.5009, 0.0, 0.3919, 0.0, 0.3919, 0.0, 0.3919, 0.0, 0.3919, 0.0, 0.375, 0.0, 0.375, 0.0, 0.125, 0.75, 0.125, 0.75, 0.375, 0.75, 0.375, 0.75])
me_cube.update()
me_cube_001 = bpy.data.meshes.new('Cube.001')
me_cube_001.from_pydata([(-8.038, -6.145, 2.098), (-8.038, -6.145, -1.456), (-9.758, -6.145, 2.098), (-9.758, -6.145, -1.456), (-8.038, 12.29, 2.098), (-8.038, 12.29, -1.456), (-9.758, 12.29, 2.098), (-9.758, 12.29, -1.456)], [], [(0, 4, 6, 2), (3, 2, 6, 7), (7, 6, 4, 5), (5, 1, 3, 7), (1, 0, 2, 3), (5, 4, 0, 1)])
_uv = me_cube_001.uv_layers.new(name='UVMap')
_uv.uv.foreach_set('vector', [0.625, 0.5, 0.875, 0.5, 0.875, 0.75, 0.625, 0.75, 0.375, 0.75, 0.625, 0.75, 0.625, 1.0, 0.375, 1.0, 0.375, 0.0, 0.625, 0.0, 0.625, 0.25, 0.375, 0.25, 0.125, 0.5, 0.375, 0.5, 0.375, 0.75, 0.125, 0.75, 0.375, 0.5, 0.625, 0.5, 0.625, 0.75, 0.375, 0.75, 0.375, 0.25, 0.625, 0.25, 0.625, 0.5, 0.375, 0.5])
me_cube_001.materials.append(mat_material)
me_cube_001.use_mirror_vertex_groups = False
me_cube_001.update()
me_cube_003 = bpy.data.meshes.new('Cube.003')
me_cube_003.from_pydata([(10.15, -5.895, 2.098), (10.15, -5.895, -1.456), (8.957, -5.895, 2.098), (8.957, -5.895, -1.456), (10.15, 12.31, 2.098), (10.15, 12.31, -1.456), (8.957, 12.31, 2.098), (8.957, 12.31, -1.456)], [], [(0, 4, 6, 2), (3, 2, 6, 7), (7, 6, 4, 5), (5, 1, 3, 7), (1, 0, 2, 3), (5, 4, 0, 1)])
_uv = me_cube_003.uv_layers.new(name='UVMap')
_uv.uv.foreach_set('vector', [0.625, 0.5, 0.875, 0.5, 0.875, 0.75, 0.625, 0.75, 0.375, 0.75, 0.625, 0.75, 0.625, 1.0, 0.375, 1.0, 0.375, 0.0, 0.625, 0.0, 0.625, 0.25, 0.375, 0.25, 0.125, 0.5, 0.375, 0.5, 0.375, 0.75, 0.125, 0.75, 0.375, 0.5, 0.625, 0.5, 0.625, 0.75, 0.375, 0.75, 0.375, 0.25, 0.625, 0.25, 0.625, 0.5, 0.375, 0.5])
me_cube_003.materials.append(mat_material)
me_cube_003.use_mirror_vertex_groups = False
me_cube_003.update()
me_cube_006 = bpy.data.meshes.new('Cube.006')
me_cube_006.from_pydata([(-8.221, 10.7, 2.098), (-8.221, 10.7, -1.456), (-8.221, 12.55, 2.098), (-8.221, 12.55, -1.456), (9.105, 10.7, 2.098), (9.105, 10.7, -1.456), (9.105, 12.55, 2.098), (9.105, 12.55, -1.456)], [], [(0, 4, 6, 2), (3, 2, 6, 7), (7, 6, 4, 5), (5, 1, 3, 7), (1, 0, 2, 3), (5, 4, 0, 1)])
_uv = me_cube_006.uv_layers.new(name='UVMap')
_uv.uv.foreach_set('vector', [0.625, 0.5, 0.875, 0.5, 0.875, 0.75, 0.625, 0.75, 0.375, 0.75, 0.625, 0.75, 0.625, 1.0, 0.375, 1.0, 0.375, 0.0, 0.625, 0.0, 0.625, 0.25, 0.375, 0.25, 0.125, 0.5, 0.375, 0.5, 0.375, 0.75, 0.125, 0.75, 0.375, 0.5, 0.625, 0.5, 0.625, 0.75, 0.375, 0.75, 0.375, 0.25, 0.625, 0.25, 0.625, 0.5, 0.375, 0.5])
me_cube_006.materials.append(mat_material)
me_cube_006.use_mirror_vertex_groups = False
me_cube_006.update()
me_cube_002 = bpy.data.meshes.new('Cube.002')
me_cube_002.from_pydata([(-8.221, -6.209, 2.098), (-8.221, -6.209, -1.456), (-8.221, -4.364, 2.098), (-8.221, -4.364, -1.456), (9.105, -6.209, 2.098), (9.105, -6.209, -1.456), (9.105, -4.364, 2.098), (9.105, -4.364, -1.456), (-2.446, -6.209, -1.456), (3.33, -6.209, -1.456), (-2.446, -4.364, 2.098), (3.33, -4.364, 2.098), (3.33, -4.364, -1.456), (-2.446, -4.364, -1.456), (3.33, -6.209, 2.098), (-2.446, -6.209, 2.098)], [], [(14, 4, 6, 11), (12, 11, 6, 7), (7, 6, 4, 5), (8, 1, 3, 13), (1, 0, 2, 3), (8, 15, 0, 1), (5, 4, 14, 9), (5, 9, 12, 7), (3, 2, 10, 13), (0, 15, 10, 2), (8, 13, 10, 15), (9, 14, 11, 12)])
_uv = me_cube_002.uv_layers.new(name='UVMap')
_uv.uv.foreach_set('vector', [0.7917, 0.5, 0.875, 0.5, 0.875, 0.75, 0.7917, 0.75, 0.375, 0.9167, 0.625, 0.9167, 0.625, 1.0, 0.375, 1.0, 0.375, 0.0, 0.625, 0.0, 0.625, 0.25, 0.375, 0.25, 0.2917, 0.5, 0.375, 0.5, 0.375, 0.75, 0.2917, 0.75, 0.375, 0.5, 0.625, 0.5, 0.625, 0.75, 0.375, 0.75, 0.375, 0.4167, 0.625, 0.4167, 0.625, 0.5, 0.375, 0.5, 0.375, 0.25, 0.625, 0.25, 0.625, 0.3333, 0.375, 0.3333, 0.125, 0.5, 0.2083, 0.5, 0.2083, 0.75, 0.125, 0.75, 0.375, 0.75, 0.625, 0.75, 0.625, 0.8333, 0.375, 0.8333, 0.625, 0.5, 0.7083, 0.5, 0.7083, 0.75, 0.625, 0.75, 0.2917, 0.5, 0.2917, 0.75, 0.625, 0.8333, 0.7083, 0.5, 0.2083, 0.5, 0.7917, 0.5, 0.625, 0.9167, 0.2083, 0.75])
me_cube_002.materials.append(mat_material)
me_cube_002.use_mirror_vertex_groups = False
me_cube_002.update()
me_cube_015 = bpy.data.meshes.new('Cube.015')
me_cube_015.from_pydata([(3.433, 10.83, -1.532), (3.416, 10.83, 2.131), (3.441, 10.4, -1.442), (3.416, 10.32, 2.131), (2.927, 10.83, -1.532), (2.91, 10.83, 2.131), (3.01, 10.36, -1.455), (2.987, 10.33, 2.127), (3.43, 10.83, -0.858), (3.427, 10.83, -0.1254), (3.423, 10.83, 0.6072), (3.325, 10.81, 1.334), (3.375, 10.37, 1.37), (3.423, 10.32, 0.6072), (3.37, 10.34, -0.1357), (3.43, 10.32, -0.858), (2.914, 10.32, 1.34), (2.955, 10.39, 0.6593), (2.92, 10.32, -0.1254), (2.924, 10.32, -0.858), (2.914, 10.83, 1.34), (2.917, 10.83, 0.6072), (2.92, 10.83, -0.1254), (2.924, 10.83, -0.858)], [], [(11, 1, 3, 12), (12, 3, 7, 16), (16, 7, 5, 20), (20, 5, 1, 11), (2, 6, 4, 0), (7, 3, 1, 5), (4, 23, 8, 0), (23, 22, 9, 8), (22, 21, 10, 9), (21, 20, 11, 10), (6, 19, 23, 4), (19, 18, 22, 23), (18, 17, 21, 22), (17, 16, 20, 21), (2, 15, 19, 6), (15, 14, 18, 19), (14, 13, 17, 18), (13, 12, 16, 17), (0, 8, 15, 2), (8, 9, 14, 15), (9, 10, 13, 14), (10, 11, 12, 13)])
_uv = me_cube_015.uv_layers.new(name='UVMap')
_uv.uv.foreach_set('vector', [0.571, 0.0, 0.625, 0.0, 0.625, 0.25, 0.571, 0.25, 0.571, 0.25, 0.625, 0.25, 0.625, 0.5, 0.571, 0.5, 0.571, 0.5, 0.625, 0.5, 0.625, 0.75, 0.571, 0.75, 0.571, 0.75, 0.625, 0.75, 0.625, 1.0, 0.571, 1.0, 0.125, 0.5, 0.375, 0.5, 0.375, 0.75, 0.125, 0.75, 0.625, 0.5, 0.875, 0.5, 0.875, 0.75, 0.625, 0.75, 0.375, 0.75, 0.421, 0.75, 0.421, 1.0, 0.375, 1.0, 0.421, 0.75, 0.471, 0.75, 0.471, 1.0, 0.421, 1.0, 0.471, 0.75, 0.521, 0.75, 0.521, 1.0, 0.471, 1.0, 0.521, 0.75, 0.571, 0.75, 0.571, 1.0, 0.521, 1.0, 0.375, 0.5, 0.421, 0.5, 0.421, 0.75, 0.375, 0.75, 0.421, 0.5, 0.471, 0.5, 0.471, 0.75, 0.421, 0.75, 0.471, 0.5, 0.521, 0.5, 0.521, 0.75, 0.471, 0.75, 0.521, 0.5, 0.571, 0.5, 0.571, 0.75, 0.521, 0.75, 0.375, 0.25, 0.421, 0.25, 0.421, 0.5, 0.375, 0.5, 0.421, 0.25, 0.471, 0.25, 0.471, 0.5, 0.421, 0.5, 0.471, 0.25, 0.521, 0.25, 0.521, 0.5, 0.471, 0.5, 0.521, 0.25, 0.571, 0.25, 0.571, 0.5, 0.521, 0.5, 0.375, 0.0, 0.421, 0.0, 0.421, 0.25, 0.375, 0.25, 0.421, 0.0, 0.471, 0.0, 0.471, 0.25, 0.421, 0.25, 0.471, 0.0, 0.521, 0.0, 0.521, 0.25, 0.471, 0.25, 0.521, 0.0, 0.571, 0.0, 0.571, 0.25, 0.521, 0.25])
me_cube_015.materials.append(mat_beam)
me_cube_015.update()
me_cube_017 = bpy.data.meshes.new('Cube.017')
me_cube_017.from_pydata([(-2.617, 10.98, 1.037), (3.245, 11.17, -1.834), (-2.496, 10.56, 0.9784), (3.248, 10.67, -1.84), (-2.435, 10.98, 1.509), (3.426, 11.17, -1.361), (-2.359, 10.51, 1.386), (3.397, 10.67, -1.437), (-1.163, 11.05, 0.1844), (-0.1196, 11.11, -0.1819), (0.8001, 11.07, -0.5618), (1.808, 11.06, -0.8437), (1.841, 10.62, -0.913), (0.8366, 10.59, -0.5254), (-0.1102, 10.62, -0.1289), (-1.16, 10.55, 0.1789), (1.966, 10.57, -0.4677), (1.04, 10.63, -0.156), (0.06478, 10.6, 0.2853), (-0.9977, 10.53, 0.5704), (1.963, 11.08, -0.4622), (0.9815, 11.07, -0.08906), (0.0618, 11.11, 0.2908), (-0.9817, 11.05, 0.6572)], [], [(11, 1, 3, 12), (12, 3, 7, 16), (16, 7, 5, 20), (20, 5, 1, 11), (2, 6, 4, 0), (7, 3, 1, 5), (4, 23, 8, 0), (23, 22, 9, 8), (22, 21, 10, 9), (21, 20, 11, 10), (6, 19, 23, 4), (19, 18, 22, 23), (18, 17, 21, 22), (17, 16, 20, 21), (2, 15, 19, 6), (15, 14, 18, 19), (14, 13, 17, 18), (13, 12, 16, 17), (0, 8, 15, 2), (8, 9, 14, 15), (9, 10, 13, 14), (10, 11, 12, 13)])
_uv = me_cube_017.uv_layers.new(name='UVMap')
_uv.uv.foreach_set('vector', [0.571, 0.0, 0.625, 0.0, 0.625, 0.25, 0.571, 0.25, 0.571, 0.25, 0.625, 0.25, 0.625, 0.5, 0.571, 0.5, 0.571, 0.5, 0.625, 0.5, 0.625, 0.75, 0.571, 0.75, 0.571, 0.75, 0.625, 0.75, 0.625, 1.0, 0.571, 1.0, 0.125, 0.5, 0.375, 0.5, 0.375, 0.75, 0.125, 0.75, 0.625, 0.5, 0.875, 0.5, 0.875, 0.75, 0.625, 0.75, 0.375, 0.75, 0.421, 0.75, 0.421, 1.0, 0.375, 1.0, 0.421, 0.75, 0.471, 0.75, 0.471, 1.0, 0.421, 1.0, 0.471, 0.75, 0.521, 0.75, 0.521, 1.0, 0.471, 1.0, 0.521, 0.75, 0.571, 0.75, 0.571, 1.0, 0.521, 1.0, 0.375, 0.5, 0.421, 0.5, 0.421, 0.75, 0.375, 0.75, 0.421, 0.5, 0.471, 0.5, 0.471, 0.75, 0.421, 0.75, 0.471, 0.5, 0.521, 0.5, 0.521, 0.75, 0.471, 0.75, 0.521, 0.5, 0.571, 0.5, 0.571, 0.75, 0.521, 0.75, 0.375, 0.25, 0.421, 0.25, 0.421, 0.5, 0.375, 0.5, 0.421, 0.25, 0.471, 0.25, 0.471, 0.5, 0.421, 0.5, 0.471, 0.25, 0.521, 0.25, 0.521, 0.5, 0.471, 0.5, 0.521, 0.25, 0.571, 0.25, 0.571, 0.5, 0.521, 0.5, 0.375, 0.0, 0.421, 0.0, 0.421, 0.25, 0.375, 0.25, 0.421, 0.0, 0.471, 0.0, 0.471, 0.25, 0.421, 0.25, 0.471, 0.0, 0.521, 0.0, 0.521, 0.25, 0.471, 0.25, 0.521, 0.0, 0.571, 0.0, 0.571, 0.25, 0.521, 0.25])
me_cube_017.materials.append(mat_beam)
me_cube_017.update()
me_cube_004 = bpy.data.meshes.new('Cube.004')
me_cube_004.from_pydata([(-2.261, 10.75, -1.532), (-2.278, 10.75, 2.131), (-2.254, 10.32, -1.442), (-2.278, 10.24, 2.131), (-2.768, 10.75, -1.532), (-2.784, 10.75, 2.131), (-2.684, 10.27, -1.455), (-2.708, 10.24, 2.127), (-2.265, 10.75, -0.858), (-2.268, 10.75, -0.1254), (-2.271, 10.75, 0.6072), (-2.369, 10.72, 1.334), (-2.32, 10.29, 1.37), (-2.271, 10.24, 0.6072), (-2.325, 10.25, -0.1357), (-2.265, 10.24, -0.858), (-2.781, 10.24, 1.34), (-2.74, 10.3, 0.6593), (-2.774, 10.24, -0.1254), (-2.771, 10.24, -0.858), (-2.781, 10.75, 1.34), (-2.778, 10.75, 0.6072), (-2.774, 10.75, -0.1254), (-2.771, 10.75, -0.858)], [], [(11, 1, 3, 12), (12, 3, 7, 16), (16, 7, 5, 20), (20, 5, 1, 11), (2, 6, 4, 0), (7, 3, 1, 5), (4, 23, 8, 0), (23, 22, 9, 8), (22, 21, 10, 9), (21, 20, 11, 10), (6, 19, 23, 4), (19, 18, 22, 23), (18, 17, 21, 22), (17, 16, 20, 21), (2, 15, 19, 6), (15, 14, 18, 19), (14, 13, 17, 18), (13, 12, 16, 17), (0, 8, 15, 2), (8, 9, 14, 15), (9, 10, 13, 14), (10, 11, 12, 13)])
_uv = me_cube_004.uv_layers.new(name='UVMap')
_uv.uv.foreach_set('vector', [0.571, 0.0, 0.625, 0.0, 0.625, 0.25, 0.571, 0.25, 0.571, 0.25, 0.625, 0.25, 0.625, 0.5, 0.571, 0.5, 0.571, 0.5, 0.625, 0.5, 0.625, 0.75, 0.571, 0.75, 0.571, 0.75, 0.625, 0.75, 0.625, 1.0, 0.571, 1.0, 0.125, 0.5, 0.375, 0.5, 0.375, 0.75, 0.125, 0.75, 0.625, 0.5, 0.875, 0.5, 0.875, 0.75, 0.625, 0.75, 0.375, 0.75, 0.421, 0.75, 0.421, 1.0, 0.375, 1.0, 0.421, 0.75, 0.471, 0.75, 0.471, 1.0, 0.421, 1.0, 0.471, 0.75, 0.521, 0.75, 0.521, 1.0, 0.471, 1.0, 0.521, 0.75, 0.571, 0.75, 0.571, 1.0, 0.521, 1.0, 0.375, 0.5, 0.421, 0.5, 0.421, 0.75, 0.375, 0.75, 0.421, 0.5, 0.471, 0.5, 0.471, 0.75, 0.421, 0.75, 0.471, 0.5, 0.521, 0.5, 0.521, 0.75, 0.471, 0.75, 0.521, 0.5, 0.571, 0.5, 0.571, 0.75, 0.521, 0.75, 0.375, 0.25, 0.421, 0.25, 0.421, 0.5, 0.375, 0.5, 0.421, 0.25, 0.471, 0.25, 0.471, 0.5, 0.421, 0.5, 0.471, 0.25, 0.521, 0.25, 0.521, 0.5, 0.471, 0.5, 0.521, 0.25, 0.571, 0.25, 0.571, 0.5, 0.521, 0.5, 0.375, 0.0, 0.421, 0.0, 0.421, 0.25, 0.375, 0.25, 0.421, 0.0, 0.471, 0.0, 0.471, 0.25, 0.421, 0.25, 0.471, 0.0, 0.521, 0.0, 0.521, 0.25, 0.471, 0.25, 0.521, 0.0, 0.571, 0.0, 0.571, 0.25, 0.521, 0.25])
me_cube_004.materials.append(mat_beam)
me_cube_004.update()
me_cube_005 = bpy.data.meshes.new('Cube.005')
me_cube_005.from_pydata([(-7.634, 10.73, -1.532), (-7.65, 10.73, 2.131), (-7.626, 10.31, -1.442), (-7.65, 10.23, 2.131), (-8.14, 10.73, -1.532), (-8.157, 10.73, 2.131), (-8.057, 10.26, -1.455), (-8.08, 10.23, 2.127), (-7.637, 10.73, -0.858), (-7.64, 10.73, -0.1254), (-7.644, 10.73, 0.6072), (-7.742, 10.71, 1.334), (-7.692, 10.27, 1.37), (-7.644, 10.23, 0.6072), (-7.697, 10.24, -0.1357), (-7.637, 10.23, -0.858), (-8.153, 10.23, 1.34), (-8.112, 10.29, 0.6593), (-8.147, 10.23, -0.1254), (-8.143, 10.23, -0.858), (-8.153, 10.73, 1.34), (-8.15, 10.73, 0.6072), (-8.147, 10.73, -0.1254), (-8.143, 10.73, -0.858)], [], [(11, 1, 3, 12), (12, 3, 7, 16), (16, 7, 5, 20), (20, 5, 1, 11), (2, 6, 4, 0), (7, 3, 1, 5), (4, 23, 8, 0), (23, 22, 9, 8), (22, 21, 10, 9), (21, 20, 11, 10), (6, 19, 23, 4), (19, 18, 22, 23), (18, 17, 21, 22), (17, 16, 20, 21), (2, 15, 19, 6), (15, 14, 18, 19), (14, 13, 17, 18), (13, 12, 16, 17), (0, 8, 15, 2), (8, 9, 14, 15), (9, 10, 13, 14), (10, 11, 12, 13)])
_uv = me_cube_005.uv_layers.new(name='UVMap')
_uv.uv.foreach_set('vector', [0.571, 0.0, 0.625, 0.0, 0.625, 0.25, 0.571, 0.25, 0.571, 0.25, 0.625, 0.25, 0.625, 0.5, 0.571, 0.5, 0.571, 0.5, 0.625, 0.5, 0.625, 0.75, 0.571, 0.75, 0.571, 0.75, 0.625, 0.75, 0.625, 1.0, 0.571, 1.0, 0.125, 0.5, 0.375, 0.5, 0.375, 0.75, 0.125, 0.75, 0.625, 0.5, 0.875, 0.5, 0.875, 0.75, 0.625, 0.75, 0.375, 0.75, 0.421, 0.75, 0.421, 1.0, 0.375, 1.0, 0.421, 0.75, 0.471, 0.75, 0.471, 1.0, 0.421, 1.0, 0.471, 0.75, 0.521, 0.75, 0.521, 1.0, 0.471, 1.0, 0.521, 0.75, 0.571, 0.75, 0.571, 1.0, 0.521, 1.0, 0.375, 0.5, 0.421, 0.5, 0.421, 0.75, 0.375, 0.75, 0.421, 0.5, 0.471, 0.5, 0.471, 0.75, 0.421, 0.75, 0.471, 0.5, 0.521, 0.5, 0.521, 0.75, 0.471, 0.75, 0.521, 0.5, 0.571, 0.5, 0.571, 0.75, 0.521, 0.75, 0.375, 0.25, 0.421, 0.25, 0.421, 0.5, 0.375, 0.5, 0.421, 0.25, 0.471, 0.25, 0.471, 0.5, 0.421, 0.5, 0.471, 0.25, 0.521, 0.25, 0.521, 0.5, 0.471, 0.5, 0.521, 0.25, 0.571, 0.25, 0.571, 0.5, 0.521, 0.5, 0.375, 0.0, 0.421, 0.0, 0.421, 0.25, 0.375, 0.25, 0.421, 0.0, 0.471, 0.0, 0.471, 0.25, 0.421, 0.25, 0.471, 0.0, 0.521, 0.0, 0.521, 0.25, 0.471, 0.25, 0.521, 0.0, 0.571, 0.0, 0.571, 0.25, 0.521, 0.25])
me_cube_005.materials.append(mat_beam)
me_cube_005.update()
me_cube_007 = bpy.data.meshes.new('Cube.007')
me_cube_007.from_pydata([(-7.803, 11.06, -1.433), (-2.44, 11.09, 1.477), (-7.685, 10.63, -1.371), (-2.434, 10.59, 1.476), (-8.075, 11.06, -1.005), (-2.712, 11.09, 1.905), (-7.93, 10.59, -1.017), (-2.669, 10.59, 1.836), (-6.488, 11.07, -0.8182), (-5.572, 11.13, -0.1989), (-4.753, 11.11, 0.3972), (-3.794, 11.01, 0.7321), (-3.718, 10.58, 0.7174), (-4.76, 10.63, 0.4481), (-5.609, 10.64, -0.1597), (-6.482, 10.56, -0.8191), (-4.002, 10.53, 1.083), (-4.936, 10.67, 0.8319), (-5.837, 10.62, 0.2277), (-6.7, 10.55, -0.4553), (-4.008, 11.03, 1.084), (-5.024, 11.11, 0.8247), (-5.843, 11.13, 0.2286), (-6.76, 11.07, -0.3907)], [], [(11, 1, 3, 12), (12, 3, 7, 16), (16, 7, 5, 20), (20, 5, 1, 11), (2, 6, 4, 0), (7, 3, 1, 5), (4, 23, 8, 0), (23, 22, 9, 8), (22, 21, 10, 9), (21, 20, 11, 10), (6, 19, 23, 4), (19, 18, 22, 23), (18, 17, 21, 22), (17, 16, 20, 21), (2, 15, 19, 6), (15, 14, 18, 19), (14, 13, 17, 18), (13, 12, 16, 17), (0, 8, 15, 2), (8, 9, 14, 15), (9, 10, 13, 14), (10, 11, 12, 13)])
_uv = me_cube_007.uv_layers.new(name='UVMap')
_uv.uv.foreach_set('vector', [0.571, 0.0, 0.625, 0.0, 0.625, 0.25, 0.571, 0.25, 0.571, 0.25, 0.625, 0.25, 0.625, 0.5, 0.571, 0.5, 0.571, 0.5, 0.625, 0.5, 0.625, 0.75, 0.571, 0.75, 0.571, 0.75, 0.625, 0.75, 0.625, 1.0, 0.571, 1.0, 0.125, 0.5, 0.375, 0.5, 0.375, 0.75, 0.125, 0.75, 0.625, 0.5, 0.875, 0.5, 0.875, 0.75, 0.625, 0.75, 0.375, 0.75, 0.421, 0.75, 0.421, 1.0, 0.375, 1.0, 0.421, 0.75, 0.471, 0.75, 0.471, 1.0, 0.421, 1.0, 0.471, 0.75, 0.521, 0.75, 0.521, 1.0, 0.471, 1.0, 0.521, 0.75, 0.571, 0.75, 0.571, 1.0, 0.521, 1.0, 0.375, 0.5, 0.421, 0.5, 0.421, 0.75, 0.375, 0.75, 0.421, 0.5, 0.471, 0.5, 0.471, 0.75, 0.421, 0.75, 0.471, 0.5, 0.521, 0.5, 0.521, 0.75, 0.471, 0.75, 0.521, 0.5, 0.571, 0.5, 0.571, 0.75, 0.521, 0.75, 0.375, 0.25, 0.421, 0.25, 0.421, 0.5, 0.375, 0.5, 0.421, 0.25, 0.471, 0.25, 0.471, 0.5, 0.421, 0.5, 0.471, 0.25, 0.521, 0.25, 0.521, 0.5, 0.471, 0.5, 0.521, 0.25, 0.571, 0.25, 0.571, 0.5, 0.521, 0.5, 0.375, 0.0, 0.421, 0.0, 0.421, 0.25, 0.375, 0.25, 0.421, 0.0, 0.471, 0.0, 0.471, 0.25, 0.421, 0.25, 0.471, 0.0, 0.521, 0.0, 0.521, 0.25, 0.471, 0.25, 0.521, 0.0, 0.571, 0.0, 0.571, 0.25, 0.521, 0.25])
me_cube_007.materials.append(mat_beam)
me_cube_007.update()
me_cube_010 = bpy.data.meshes.new('Cube.010')
me_cube_010.from_pydata([(9.008, 10.81, -1.532), (8.991, 10.81, 2.131), (9.016, 10.38, -1.442), (8.991, 10.3, 2.131), (8.501, 10.81, -1.532), (8.485, 10.81, 2.131), (8.585, 10.34, -1.455), (8.562, 10.31, 2.127), (9.005, 10.81, -0.858), (9.001, 10.81, -0.1254), (8.998, 10.81, 0.6072), (8.9, 10.79, 1.334), (8.949, 10.35, 1.37), (8.998, 10.3, 0.6072), (8.945, 10.32, -0.1357), (9.005, 10.3, -0.858), (8.488, 10.3, 1.34), (8.53, 10.37, 0.6593), (8.495, 10.3, -0.1254), (8.498, 10.3, -0.858), (8.488, 10.81, 1.34), (8.492, 10.81, 0.6072), (8.495, 10.81, -0.1254), (8.498, 10.81, -0.858)], [], [(11, 1, 3, 12), (12, 3, 7, 16), (16, 7, 5, 20), (20, 5, 1, 11), (2, 6, 4, 0), (7, 3, 1, 5), (4, 23, 8, 0), (23, 22, 9, 8), (22, 21, 10, 9), (21, 20, 11, 10), (6, 19, 23, 4), (19, 18, 22, 23), (18, 17, 21, 22), (17, 16, 20, 21), (2, 15, 19, 6), (15, 14, 18, 19), (14, 13, 17, 18), (13, 12, 16, 17), (0, 8, 15, 2), (8, 9, 14, 15), (9, 10, 13, 14), (10, 11, 12, 13)])
_uv = me_cube_010.uv_layers.new(name='UVMap')
_uv.uv.foreach_set('vector', [0.571, 0.0, 0.625, 0.0, 0.625, 0.25, 0.571, 0.25, 0.571, 0.25, 0.625, 0.25, 0.625, 0.5, 0.571, 0.5, 0.571, 0.5, 0.625, 0.5, 0.625, 0.75, 0.571, 0.75, 0.571, 0.75, 0.625, 0.75, 0.625, 1.0, 0.571, 1.0, 0.125, 0.5, 0.375, 0.5, 0.375, 0.75, 0.125, 0.75, 0.625, 0.5, 0.875, 0.5, 0.875, 0.75, 0.625, 0.75, 0.375, 0.75, 0.421, 0.75, 0.421, 1.0, 0.375, 1.0, 0.421, 0.75, 0.471, 0.75, 0.471, 1.0, 0.421, 1.0, 0.471, 0.75, 0.521, 0.75, 0.521, 1.0, 0.471, 1.0, 0.521, 0.75, 0.571, 0.75, 0.571, 1.0, 0.521, 1.0, 0.375, 0.5, 0.421, 0.5, 0.421, 0.75, 0.375, 0.75, 0.421, 0.5, 0.471, 0.5, 0.471, 0.75, 0.421, 0.75, 0.471, 0.5, 0.521, 0.5, 0.521, 0.75, 0.471, 0.75, 0.521, 0.5, 0.571, 0.5, 0.571, 0.75, 0.521, 0.75, 0.375, 0.25, 0.421, 0.25, 0.421, 0.5, 0.375, 0.5, 0.421, 0.25, 0.471, 0.25, 0.471, 0.5, 0.421, 0.5, 0.471, 0.25, 0.521, 0.25, 0.521, 0.5, 0.471, 0.5, 0.521, 0.25, 0.571, 0.25, 0.571, 0.5, 0.521, 0.5, 0.375, 0.0, 0.421, 0.0, 0.421, 0.25, 0.375, 0.25, 0.421, 0.0, 0.471, 0.0, 0.471, 0.25, 0.421, 0.25, 0.471, 0.0, 0.521, 0.0, 0.521, 0.25, 0.471, 0.25, 0.521, 0.0, 0.571, 0.0, 0.571, 0.25, 0.521, 0.25])
me_cube_010.materials.append(mat_beam)
me_cube_010.update()
me_cube_018 = bpy.data.meshes.new('Cube.018')
me_cube_018.from_pydata([(3.409, 11.08, -1.451), (8.922, 11.19, 1.489), (3.527, 10.65, -1.389), (8.929, 10.69, 1.488), (3.138, 11.07, -1.023), (8.651, 11.19, 1.917), (3.282, 10.6, -1.035), (8.694, 10.69, 1.848), (5.064, 11.14, -0.8182), (5.98, 11.21, -0.1989), (6.878, 11.25, 0.3187), (7.661, 11.15, 0.9541), (7.736, 10.71, 0.9394), (6.82, 10.6, 0.3639), (5.978, 10.62, -0.1597), (5.07, 10.64, -0.8191), (7.453, 10.63, 1.305), (6.651, 10.72, 0.7477), (5.715, 10.7, 0.2277), (4.852, 10.62, -0.4553), (7.447, 11.17, 1.306), (6.562, 11.16, 0.7405), (5.709, 11.2, 0.2286), (4.792, 11.14, -0.3907)], [], [(11, 1, 3, 12), (12, 3, 7, 16), (16, 7, 5, 20), (20, 5, 1, 11), (2, 6, 4, 0), (7, 3, 1, 5), (4, 23, 8, 0), (23, 22, 9, 8), (22, 21, 10, 9), (21, 20, 11, 10), (6, 19, 23, 4), (19, 18, 22, 23), (18, 17, 21, 22), (17, 16, 20, 21), (2, 15, 19, 6), (15, 14, 18, 19), (14, 13, 17, 18), (13, 12, 16, 17), (0, 8, 15, 2), (8, 9, 14, 15), (9, 10, 13, 14), (10, 11, 12, 13)])
_uv = me_cube_018.uv_layers.new(name='UVMap')
_uv.uv.foreach_set('vector', [0.571, 0.0, 0.625, 0.0, 0.625, 0.25, 0.571, 0.25, 0.571, 0.25, 0.625, 0.25, 0.625, 0.5, 0.571, 0.5, 0.571, 0.5, 0.625, 0.5, 0.625, 0.75, 0.571, 0.75, 0.571, 0.75, 0.625, 0.75, 0.625, 1.0, 0.571, 1.0, 0.125, 0.5, 0.375, 0.5, 0.375, 0.75, 0.125, 0.75, 0.625, 0.5, 0.875, 0.5, 0.875, 0.75, 0.625, 0.75, 0.375, 0.75, 0.421, 0.75, 0.421, 1.0, 0.375, 1.0, 0.421, 0.75, 0.471, 0.75, 0.471, 1.0, 0.421, 1.0, 0.471, 0.75, 0.521, 0.75, 0.521, 1.0, 0.471, 1.0, 0.521, 0.75, 0.571, 0.75, 0.571, 1.0, 0.521, 1.0, 0.375, 0.5, 0.421, 0.5, 0.421, 0.75, 0.375, 0.75, 0.421, 0.5, 0.471, 0.5, 0.471, 0.75, 0.421, 0.75, 0.471, 0.5, 0.521, 0.5, 0.521, 0.75, 0.471, 0.75, 0.521, 0.5, 0.571, 0.5, 0.571, 0.75, 0.521, 0.75, 0.375, 0.25, 0.421, 0.25, 0.421, 0.5, 0.375, 0.5, 0.421, 0.25, 0.471, 0.25, 0.471, 0.5, 0.421, 0.5, 0.471, 0.25, 0.521, 0.25, 0.521, 0.5, 0.471, 0.5, 0.521, 0.25, 0.571, 0.25, 0.571, 0.5, 0.521, 0.5, 0.375, 0.0, 0.421, 0.0, 0.421, 0.25, 0.375, 0.25, 0.421, 0.0, 0.471, 0.0, 0.471, 0.25, 0.421, 0.25, 0.471, 0.0, 0.521, 0.0, 0.521, 0.25, 0.471, 0.25, 0.521, 0.0, 0.571, 0.0, 0.571, 0.25, 0.521, 0.25])
me_cube_018.materials.append(mat_beam)
me_cube_018.update()
me_cube_019 = bpy.data.meshes.new('Cube.019')
me_cube_019.from_pydata([(-2.499, -4.473, -1.622), (-2.482, -4.473, 2.041), (-2.506, -4.046, -1.532), (-2.482, -3.967, 2.041), (-1.992, -4.473, -1.622), (-1.976, -4.473, 2.041), (-2.076, -4.001, -1.544), (-2.052, -3.972, 2.038), (-2.496, -4.473, -0.9473), (-2.492, -4.473, -0.2147), (-2.489, -4.473, 0.5179), (-2.391, -4.448, 1.245), (-2.44, -4.013, 1.281), (-2.489, -3.967, 0.5179), (-2.435, -3.982, -0.225), (-2.496, -3.967, -0.9473), (-1.979, -3.967, 1.251), (-2.021, -4.03, 0.57), (-1.986, -3.967, -0.2147), (-1.989, -3.967, -0.9473), (-1.979, -4.473, 1.251), (-1.983, -4.473, 0.5179), (-1.986, -4.473, -0.2147), (-1.989, -4.473, -0.9473)], [], [(11, 1, 3, 12), (12, 3, 7, 16), (16, 7, 5, 20), (20, 5, 1, 11), (2, 6, 4, 0), (7, 3, 1, 5), (4, 23, 8, 0), (23, 22, 9, 8), (22, 21, 10, 9), (21, 20, 11, 10), (6, 19, 23, 4), (19, 18, 22, 23), (18, 17, 21, 22), (17, 16, 20, 21), (2, 15, 19, 6), (15, 14, 18, 19), (14, 13, 17, 18), (13, 12, 16, 17), (0, 8, 15, 2), (8, 9, 14, 15), (9, 10, 13, 14), (10, 11, 12, 13)])
_uv = me_cube_019.uv_layers.new(name='UVMap')
_uv.uv.foreach_set('vector', [0.571, 0.0, 0.625, 0.0, 0.625, 0.25, 0.571, 0.25, 0.571, 0.25, 0.625, 0.25, 0.625, 0.5, 0.571, 0.5, 0.571, 0.5, 0.625, 0.5, 0.625, 0.75, 0.571, 0.75, 0.571, 0.75, 0.625, 0.75, 0.625, 1.0, 0.571, 1.0, 0.125, 0.5, 0.375, 0.5, 0.375, 0.75, 0.125, 0.75, 0.625, 0.5, 0.875, 0.5, 0.875, 0.75, 0.625, 0.75, 0.375, 0.75, 0.421, 0.75, 0.421, 1.0, 0.375, 1.0, 0.421, 0.75, 0.471, 0.75, 0.471, 1.0, 0.421, 1.0, 0.471, 0.75, 0.521, 0.75, 0.521, 1.0, 0.471, 1.0, 0.521, 0.75, 0.571, 0.75, 0.571, 1.0, 0.521, 1.0, 0.375, 0.5, 0.421, 0.5, 0.421, 0.75, 0.375, 0.75, 0.421, 0.5, 0.471, 0.5, 0.471, 0.75, 0.421, 0.75, 0.471, 0.5, 0.521, 0.5, 0.521, 0.75, 0.471, 0.75, 0.521, 0.5, 0.571, 0.5, 0.571, 0.75, 0.521, 0.75, 0.375, 0.25, 0.421, 0.25, 0.421, 0.5, 0.375, 0.5, 0.421, 0.25, 0.471, 0.25, 0.471, 0.5, 0.421, 0.5, 0.471, 0.25, 0.521, 0.25, 0.521, 0.5, 0.471, 0.5, 0.521, 0.25, 0.571, 0.25, 0.571, 0.5, 0.521, 0.5, 0.375, 0.0, 0.421, 0.0, 0.421, 0.25, 0.375, 0.25, 0.421, 0.0, 0.471, 0.0, 0.471, 0.25, 0.421, 0.25, 0.471, 0.0, 0.521, 0.0, 0.521, 0.25, 0.471, 0.25, 0.521, 0.0, 0.571, 0.0, 0.571, 0.25, 0.521, 0.25])
me_cube_019.materials.append(mat_beam)
me_cube_019.update()
me_cube_021 = bpy.data.meshes.new('Cube.021')
me_cube_021.from_pydata([(3.196, -4.388, -1.622), (3.212, -4.388, 2.041), (3.188, -3.961, -1.532), (3.212, -3.882, 2.041), (3.702, -4.388, -1.622), (3.719, -4.388, 2.041), (3.619, -3.916, -1.544), (3.642, -3.888, 2.038), (3.199, -4.388, -0.9473), (3.202, -4.388, -0.2147), (3.205, -4.388, 0.5179), (3.304, -4.363, 1.245), (3.254, -3.928, 1.281), (3.205, -3.882, 0.5179), (3.259, -3.897, -0.225), (3.199, -3.882, -0.9473), (3.715, -3.882, 1.251), (3.674, -3.946, 0.57), (3.709, -3.882, -0.2147), (3.705, -3.882, -0.9473), (3.715, -4.388, 1.251), (3.712, -4.388, 0.5179), (3.709, -4.388, -0.2147), (3.705, -4.388, -0.9473)], [], [(11, 1, 3, 12), (12, 3, 7, 16), (16, 7, 5, 20), (20, 5, 1, 11), (2, 6, 4, 0), (7, 3, 1, 5), (4, 23, 8, 0), (23, 22, 9, 8), (22, 21, 10, 9), (21, 20, 11, 10), (6, 19, 23, 4), (19, 18, 22, 23), (18, 17, 21, 22), (17, 16, 20, 21), (2, 15, 19, 6), (15, 14, 18, 19), (14, 13, 17, 18), (13, 12, 16, 17), (0, 8, 15, 2), (8, 9, 14, 15), (9, 10, 13, 14), (10, 11, 12, 13)])
_uv = me_cube_021.uv_layers.new(name='UVMap')
_uv.uv.foreach_set('vector', [0.571, 0.0, 0.625, 0.0, 0.625, 0.25, 0.571, 0.25, 0.571, 0.25, 0.625, 0.25, 0.625, 0.5, 0.571, 0.5, 0.571, 0.5, 0.625, 0.5, 0.625, 0.75, 0.571, 0.75, 0.571, 0.75, 0.625, 0.75, 0.625, 1.0, 0.571, 1.0, 0.125, 0.5, 0.375, 0.5, 0.375, 0.75, 0.125, 0.75, 0.625, 0.5, 0.875, 0.5, 0.875, 0.75, 0.625, 0.75, 0.375, 0.75, 0.421, 0.75, 0.421, 1.0, 0.375, 1.0, 0.421, 0.75, 0.471, 0.75, 0.471, 1.0, 0.421, 1.0, 0.471, 0.75, 0.521, 0.75, 0.521, 1.0, 0.471, 1.0, 0.521, 0.75, 0.571, 0.75, 0.571, 1.0, 0.521, 1.0, 0.375, 0.5, 0.421, 0.5, 0.421, 0.75, 0.375, 0.75, 0.421, 0.5, 0.471, 0.5, 0.471, 0.75, 0.421, 0.75, 0.471, 0.5, 0.521, 0.5, 0.521, 0.75, 0.471, 0.75, 0.521, 0.5, 0.571, 0.5, 0.571, 0.75, 0.521, 0.75, 0.375, 0.25, 0.421, 0.25, 0.421, 0.5, 0.375, 0.5, 0.421, 0.25, 0.471, 0.25, 0.471, 0.5, 0.421, 0.5, 0.471, 0.25, 0.521, 0.25, 0.521, 0.5, 0.471, 0.5, 0.521, 0.25, 0.571, 0.25, 0.571, 0.5, 0.521, 0.5, 0.375, 0.0, 0.421, 0.0, 0.421, 0.25, 0.375, 0.25, 0.421, 0.0, 0.471, 0.0, 0.471, 0.25, 0.421, 0.25, 0.471, 0.0, 0.521, 0.0, 0.521, 0.25, 0.471, 0.25, 0.521, 0.0, 0.571, 0.0, 0.571, 0.25, 0.521, 0.25])
me_cube_021.materials.append(mat_beam)
me_cube_021.update()
me_cube_022 = bpy.data.meshes.new('Cube.022')
me_cube_022.from_pydata([(8.568, -4.376, -1.622), (8.585, -4.376, 2.041), (8.56, -3.949, -1.532), (8.585, -3.87, 2.041), (9.075, -4.376, -1.622), (9.091, -4.376, 2.041), (8.991, -3.904, -1.544), (9.014, -3.876, 2.038), (8.571, -4.376, -0.9473), (8.575, -4.376, -0.2147), (8.578, -4.376, 0.5179), (8.676, -4.351, 1.245), (8.627, -3.916, 1.281), (8.578, -3.87, 0.5179), (8.631, -3.885, -0.225), (8.571, -3.87, -0.9473), (9.088, -3.87, 1.251), (9.046, -3.933, 0.57), (9.081, -3.87, -0.2147), (9.078, -3.87, -0.9473), (9.088, -4.376, 1.251), (9.084, -4.376, 0.5179), (9.081, -4.376, -0.2147), (9.078, -4.376, -0.9473)], [], [(11, 1, 3, 12), (12, 3, 7, 16), (16, 7, 5, 20), (20, 5, 1, 11), (2, 6, 4, 0), (7, 3, 1, 5), (4, 23, 8, 0), (23, 22, 9, 8), (22, 21, 10, 9), (21, 20, 11, 10), (6, 19, 23, 4), (19, 18, 22, 23), (18, 17, 21, 22), (17, 16, 20, 21), (2, 15, 19, 6), (15, 14, 18, 19), (14, 13, 17, 18), (13, 12, 16, 17), (0, 8, 15, 2), (8, 9, 14, 15), (9, 10, 13, 14), (10, 11, 12, 13)])
_uv = me_cube_022.uv_layers.new(name='UVMap')
_uv.uv.foreach_set('vector', [0.571, 0.0, 0.625, 0.0, 0.625, 0.25, 0.571, 0.25, 0.571, 0.25, 0.625, 0.25, 0.625, 0.5, 0.571, 0.5, 0.571, 0.5, 0.625, 0.5, 0.625, 0.75, 0.571, 0.75, 0.571, 0.75, 0.625, 0.75, 0.625, 1.0, 0.571, 1.0, 0.125, 0.5, 0.375, 0.5, 0.375, 0.75, 0.125, 0.75, 0.625, 0.5, 0.875, 0.5, 0.875, 0.75, 0.625, 0.75, 0.375, 0.75, 0.421, 0.75, 0.421, 1.0, 0.375, 1.0, 0.421, 0.75, 0.471, 0.75, 0.471, 1.0, 0.421, 1.0, 0.471, 0.75, 0.521, 0.75, 0.521, 1.0, 0.471, 1.0, 0.521, 0.75, 0.571, 0.75, 0.571, 1.0, 0.521, 1.0, 0.375, 0.5, 0.421, 0.5, 0.421, 0.75, 0.375, 0.75, 0.421, 0.5, 0.471, 0.5, 0.471, 0.75, 0.421, 0.75, 0.471, 0.5, 0.521, 0.5, 0.521, 0.75, 0.471, 0.75, 0.521, 0.5, 0.571, 0.5, 0.571, 0.75, 0.521, 0.75, 0.375, 0.25, 0.421, 0.25, 0.421, 0.5, 0.375, 0.5, 0.421, 0.25, 0.471, 0.25, 0.471, 0.5, 0.421, 0.5, 0.471, 0.25, 0.521, 0.25, 0.521, 0.5, 0.471, 0.5, 0.521, 0.25, 0.571, 0.25, 0.571, 0.5, 0.521, 0.5, 0.375, 0.0, 0.421, 0.0, 0.421, 0.25, 0.375, 0.25, 0.421, 0.0, 0.471, 0.0, 0.471, 0.25, 0.421, 0.25, 0.471, 0.0, 0.521, 0.0, 0.521, 0.25, 0.471, 0.25, 0.521, 0.0, 0.571, 0.0, 0.571, 0.25, 0.521, 0.25])
me_cube_022.materials.append(mat_beam)
me_cube_022.update()
me_cube_023 = bpy.data.meshes.new('Cube.023')
me_cube_023.from_pydata([(8.738, -4.702, -1.522), (3.375, -4.736, 1.388), (8.619, -4.276, -1.46), (3.368, -4.23, 1.387), (9.009, -4.698, -1.094), (3.646, -4.732, 1.815), (8.864, -4.228, -1.106), (3.603, -4.232, 1.747), (7.423, -4.713, -0.9074), (6.506, -4.773, -0.2882), (5.687, -4.755, 0.3079), (4.728, -4.655, 0.6428), (4.653, -4.22, 0.6281), (5.695, -4.275, 0.3589), (6.543, -4.282, -0.2489), (7.416, -4.206, -0.9083), (4.936, -4.17, 0.9939), (5.87, -4.31, 0.7427), (6.771, -4.263, 0.1385), (7.634, -4.19, -0.5445), (4.942, -4.676, 0.9948), (5.959, -4.751, 0.7354), (6.778, -4.769, 0.1394), (7.694, -4.709, -0.4799)], [], [(11, 1, 3, 12), (12, 3, 7, 16), (16, 7, 5, 20), (20, 5, 1, 11), (2, 6, 4, 0), (7, 3, 1, 5), (4, 23, 8, 0), (23, 22, 9, 8), (22, 21, 10, 9), (21, 20, 11, 10), (6, 19, 23, 4), (19, 18, 22, 23), (18, 17, 21, 22), (17, 16, 20, 21), (2, 15, 19, 6), (15, 14, 18, 19), (14, 13, 17, 18), (13, 12, 16, 17), (0, 8, 15, 2), (8, 9, 14, 15), (9, 10, 13, 14), (10, 11, 12, 13)])
_uv = me_cube_023.uv_layers.new(name='UVMap')
_uv.uv.foreach_set('vector', [0.571, 0.0, 0.625, 0.0, 0.625, 0.25, 0.571, 0.25, 0.571, 0.25, 0.625, 0.25, 0.625, 0.5, 0.571, 0.5, 0.571, 0.5, 0.625, 0.5, 0.625, 0.75, 0.571, 0.75, 0.571, 0.75, 0.625, 0.75, 0.625, 1.0, 0.571, 1.0, 0.125, 0.5, 0.375, 0.5, 0.375, 0.75, 0.125, 0.75, 0.625, 0.5, 0.875, 0.5, 0.875, 0.75, 0.625, 0.75, 0.375, 0.75, 0.421, 0.75, 0.421, 1.0, 0.375, 1.0, 0.421, 0.75, 0.471, 0.75, 0.471, 1.0, 0.421, 1.0, 0.471, 0.75, 0.521, 0.75, 0.521, 1.0, 0.471, 1.0, 0.521, 0.75, 0.571, 0.75, 0.571, 1.0, 0.521, 1.0, 0.375, 0.5, 0.421, 0.5, 0.421, 0.75, 0.375, 0.75, 0.421, 0.5, 0.471, 0.5, 0.471, 0.75, 0.421, 0.75, 0.471, 0.5, 0.521, 0.5, 0.521, 0.75, 0.471, 0.75, 0.521, 0.5, 0.571, 0.5, 0.571, 0.75, 0.521, 0.75, 0.375, 0.25, 0.421, 0.25, 0.421, 0.5, 0.375, 0.5, 0.421, 0.25, 0.471, 0.25, 0.471, 0.5, 0.421, 0.5, 0.471, 0.25, 0.521, 0.25, 0.521, 0.5, 0.471, 0.5, 0.521, 0.25, 0.571, 0.25, 0.571, 0.5, 0.521, 0.5, 0.375, 0.0, 0.421, 0.0, 0.421, 0.25, 0.375, 0.25, 0.421, 0.0, 0.471, 0.0, 0.471, 0.25, 0.421, 0.25, 0.471, 0.0, 0.521, 0.0, 0.521, 0.25, 0.471, 0.25, 0.521, 0.0, 0.571, 0.0, 0.571, 0.25, 0.521, 0.25])
me_cube_023.materials.append(mat_beam)
me_cube_023.update()
me_cube_024 = bpy.data.meshes.new('Cube.024')
me_cube_024.from_pydata([(-8.074, -4.453, -1.622), (-8.057, -4.453, 2.041), (-8.081, -4.025, -1.532), (-8.057, -3.946, 2.041), (-7.567, -4.453, -1.622), (-7.551, -4.453, 2.041), (-7.651, -3.981, -1.544), (-7.627, -3.952, 2.038), (-8.07, -4.453, -0.9473), (-8.067, -4.453, -0.2147), (-8.064, -4.453, 0.5179), (-7.966, -4.428, 1.245), (-8.015, -3.992, 1.281), (-8.064, -3.946, 0.5179), (-8.01, -3.962, -0.225), (-8.07, -3.946, -0.9473), (-7.554, -3.946, 1.251), (-7.595, -4.01, 0.57), (-7.561, -3.946, -0.2147), (-7.564, -3.946, -0.9473), (-7.554, -4.453, 1.251), (-7.557, -4.453, 0.5179), (-7.561, -4.453, -0.2147), (-7.564, -4.453, -0.9473)], [], [(11, 1, 3, 12), (12, 3, 7, 16), (16, 7, 5, 20), (20, 5, 1, 11), (2, 6, 4, 0), (7, 3, 1, 5), (4, 23, 8, 0), (23, 22, 9, 8), (22, 21, 10, 9), (21, 20, 11, 10), (6, 19, 23, 4), (19, 18, 22, 23), (18, 17, 21, 22), (17, 16, 20, 21), (2, 15, 19, 6), (15, 14, 18, 19), (14, 13, 17, 18), (13, 12, 16, 17), (0, 8, 15, 2), (8, 9, 14, 15), (9, 10, 13, 14), (10, 11, 12, 13)])
_uv = me_cube_024.uv_layers.new(name='UVMap')
_uv.uv.foreach_set('vector', [0.571, 0.0, 0.625, 0.0, 0.625, 0.25, 0.571, 0.25, 0.571, 0.25, 0.625, 0.25, 0.625, 0.5, 0.571, 0.5, 0.571, 0.5, 0.625, 0.5, 0.625, 0.75, 0.571, 0.75, 0.571, 0.75, 0.625, 0.75, 0.625, 1.0, 0.571, 1.0, 0.125, 0.5, 0.375, 0.5, 0.375, 0.75, 0.125, 0.75, 0.625, 0.5, 0.875, 0.5, 0.875, 0.75, 0.625, 0.75, 0.375, 0.75, 0.421, 0.75, 0.421, 1.0, 0.375, 1.0, 0.421, 0.75, 0.471, 0.75, 0.471, 1.0, 0.421, 1.0, 0.471, 0.75, 0.521, 0.75, 0.521, 1.0, 0.471, 1.0, 0.521, 0.75, 0.571, 0.75, 0.571, 1.0, 0.521, 1.0, 0.375, 0.5, 0.421, 0.5, 0.421, 0.75, 0.375, 0.75, 0.421, 0.5, 0.471, 0.5, 0.471, 0.75, 0.421, 0.75, 0.471, 0.5, 0.521, 0.5, 0.521, 0.75, 0.471, 0.75, 0.521, 0.5, 0.571, 0.5, 0.571, 0.75, 0.521, 0.75, 0.375, 0.25, 0.421, 0.25, 0.421, 0.5, 0.375, 0.5, 0.421, 0.25, 0.471, 0.25, 0.471, 0.5, 0.421, 0.5, 0.471, 0.25, 0.521, 0.25, 0.521, 0.5, 0.471, 0.5, 0.521, 0.25, 0.571, 0.25, 0.571, 0.5, 0.521, 0.5, 0.375, 0.0, 0.421, 0.0, 0.421, 0.25, 0.375, 0.25, 0.421, 0.0, 0.471, 0.0, 0.471, 0.25, 0.421, 0.25, 0.471, 0.0, 0.521, 0.0, 0.521, 0.25, 0.471, 0.25, 0.521, 0.0, 0.571, 0.0, 0.571, 0.25, 0.521, 0.25])
me_cube_024.materials.append(mat_beam)
me_cube_024.update()
me_cube_025 = bpy.data.meshes.new('Cube.025')
me_cube_025.from_pydata([(-2.475, -4.718, -1.54), (-7.988, -4.837, 1.4), (-2.593, -4.292, -1.478), (-7.994, -4.331, 1.399), (-2.203, -4.714, -1.113), (-7.717, -4.833, 1.827), (-2.348, -4.244, -1.124), (-7.76, -4.333, 1.759), (-4.129, -4.787, -0.9074), (-5.046, -4.848, -0.2882), (-5.943, -4.889, 0.2295), (-6.726, -4.791, 0.8648), (-6.802, -4.356, 0.8501), (-5.886, -4.245, 0.2747), (-5.044, -4.263, -0.2489), (-4.136, -4.281, -0.9083), (-6.519, -4.277, 1.216), (-5.717, -4.361, 0.6585), (-4.781, -4.337, 0.1385), (-3.918, -4.264, -0.5445), (-6.513, -4.812, 1.217), (-5.628, -4.803, 0.6513), (-4.774, -4.844, 0.1394), (-3.858, -4.783, -0.4799)], [], [(11, 1, 3, 12), (12, 3, 7, 16), (16, 7, 5, 20), (20, 5, 1, 11), (2, 6, 4, 0), (7, 3, 1, 5), (4, 23, 8, 0), (23, 22, 9, 8), (22, 21, 10, 9), (21, 20, 11, 10), (6, 19, 23, 4), (19, 18, 22, 23), (18, 17, 21, 22), (17, 16, 20, 21), (2, 15, 19, 6), (15, 14, 18, 19), (14, 13, 17, 18), (13, 12, 16, 17), (0, 8, 15, 2), (8, 9, 14, 15), (9, 10, 13, 14), (10, 11, 12, 13)])
_uv = me_cube_025.uv_layers.new(name='UVMap')
_uv.uv.foreach_set('vector', [0.571, 0.0, 0.625, 0.0, 0.625, 0.25, 0.571, 0.25, 0.571, 0.25, 0.625, 0.25, 0.625, 0.5, 0.571, 0.5, 0.571, 0.5, 0.625, 0.5, 0.625, 0.75, 0.571, 0.75, 0.571, 0.75, 0.625, 0.75, 0.625, 1.0, 0.571, 1.0, 0.125, 0.5, 0.375, 0.5, 0.375, 0.75, 0.125, 0.75, 0.625, 0.5, 0.875, 0.5, 0.875, 0.75, 0.625, 0.75, 0.375, 0.75, 0.421, 0.75, 0.421, 1.0, 0.375, 1.0, 0.421, 0.75, 0.471, 0.75, 0.471, 1.0, 0.421, 1.0, 0.471, 0.75, 0.521, 0.75, 0.521, 1.0, 0.471, 1.0, 0.521, 0.75, 0.571, 0.75, 0.571, 1.0, 0.521, 1.0, 0.375, 0.5, 0.421, 0.5, 0.421, 0.75, 0.375, 0.75, 0.421, 0.5, 0.471, 0.5, 0.471, 0.75, 0.421, 0.75, 0.471, 0.5, 0.521, 0.5, 0.521, 0.75, 0.471, 0.75, 0.521, 0.5, 0.571, 0.5, 0.571, 0.75, 0.521, 0.75, 0.375, 0.25, 0.421, 0.25, 0.421, 0.5, 0.375, 0.5, 0.421, 0.25, 0.471, 0.25, 0.471, 0.5, 0.421, 0.5, 0.471, 0.25, 0.521, 0.25, 0.521, 0.5, 0.471, 0.5, 0.521, 0.25, 0.571, 0.25, 0.571, 0.5, 0.521, 0.5, 0.375, 0.0, 0.421, 0.0, 0.421, 0.25, 0.375, 0.25, 0.421, 0.0, 0.471, 0.0, 0.471, 0.25, 0.421, 0.25, 0.471, 0.0, 0.521, 0.0, 0.521, 0.25, 0.471, 0.25, 0.521, 0.0, 0.571, 0.0, 0.571, 0.25, 0.521, 0.25])
me_cube_025.materials.append(mat_beam)
me_cube_025.update()
me_cube_026 = bpy.data.meshes.new('Cube.026')
me_cube_026.from_pydata([(-8.377, 1.093, -1.545), (-8.377, 1.077, 2.118), (-7.95, 1.101, -1.454), (-7.871, 1.077, 2.118), (-8.377, 0.587, -1.545), (-8.377, 0.5703, 2.118), (-7.906, 0.6706, -1.467), (-7.877, 0.6471, 2.115), (-8.377, 1.09, -0.8701), (-8.377, 1.087, -0.1375), (-8.377, 1.084, 0.5951), (-8.352, 0.9855, 1.322), (-7.917, 1.035, 1.358), (-7.871, 1.084, 0.5951), (-7.886, 1.03, -0.1478), (-7.871, 1.09, -0.8701), (-7.871, 0.5739, 1.328), (-7.935, 0.6152, 0.6471), (-7.871, 0.5806, -0.1375), (-7.871, 0.5839, -0.8701), (-8.377, 0.5739, 1.328), (-8.377, 0.5773, 0.5951), (-8.377, 0.5806, -0.1375), (-8.377, 0.5839, -0.8701)], [], [(11, 1, 3, 12), (12, 3, 7, 16), (16, 7, 5, 20), (20, 5, 1, 11), (2, 6, 4, 0), (7, 3, 1, 5), (4, 23, 8, 0), (23, 22, 9, 8), (22, 21, 10, 9), (21, 20, 11, 10), (6, 19, 23, 4), (19, 18, 22, 23), (18, 17, 21, 22), (17, 16, 20, 21), (2, 15, 19, 6), (15, 14, 18, 19), (14, 13, 17, 18), (13, 12, 16, 17), (0, 8, 15, 2), (8, 9, 14, 15), (9, 10, 13, 14), (10, 11, 12, 13)])
_uv = me_cube_026.uv_layers.new(name='UVMap')
_uv.uv.foreach_set('vector', [0.571, 0.0, 0.625, 0.0, 0.625, 0.25, 0.571, 0.25, 0.571, 0.25, 0.625, 0.25, 0.625, 0.5, 0.571, 0.5, 0.571, 0.5, 0.625, 0.5, 0.625, 0.75, 0.571, 0.75, 0.571, 0.75, 0.625, 0.75, 0.625, 1.0, 0.571, 1.0, 0.125, 0.5, 0.375, 0.5, 0.375, 0.75, 0.125, 0.75, 0.625, 0.5, 0.875, 0.5, 0.875, 0.75, 0.625, 0.75, 0.375, 0.75, 0.421, 0.75, 0.421, 1.0, 0.375, 1.0, 0.421, 0.75, 0.471, 0.75, 0.471, 1.0, 0.421, 1.0, 0.471, 0.75, 0.521, 0.75, 0.521, 1.0, 0.471, 1.0, 0.521, 0.75, 0.571, 0.75, 0.571, 1.0, 0.521, 1.0, 0.375, 0.5, 0.421, 0.5, 0.421, 0.75, 0.375, 0.75, 0.421, 0.5, 0.471, 0.5, 0.471, 0.75, 0.421, 0.75, 0.471, 0.5, 0.521, 0.5, 0.521, 0.75, 0.471, 0.75, 0.521, 0.5, 0.571, 0.5, 0.571, 0.75, 0.521, 0.75, 0.375, 0.25, 0.421, 0.25, 0.421, 0.5, 0.375, 0.5, 0.421, 0.25, 0.471, 0.25, 0.471, 0.5, 0.421, 0.5, 0.471, 0.25, 0.521, 0.25, 0.521, 0.5, 0.471, 0.5, 0.521, 0.25, 0.571, 0.25, 0.571, 0.5, 0.521, 0.5, 0.375, 0.0, 0.421, 0.0, 0.421, 0.25, 0.375, 0.25, 0.421, 0.0, 0.471, 0.0, 0.471, 0.25, 0.421, 0.25, 0.471, 0.0, 0.521, 0.0, 0.521, 0.25, 0.471, 0.25, 0.521, 0.0, 0.571, 0.0, 0.571, 0.25, 0.521, 0.25])
me_cube_026.materials.append(mat_beam)
me_cube_026.update()
me_cube_027 = bpy.data.meshes.new('Cube.027')
me_cube_027.from_pydata([(-8.452, -4.194, 0.2066), (-8.452, 1.057, 0.1602), (-7.99, -4.207, 0.2095), (-7.946, 1.057, 0.1602), (-8.452, -4.188, 0.7129), (-8.452, 1.063, 0.6665), (-7.981, -4.077, 0.628), (-7.952, 1.057, 0.5899), (-8.452, -3.227, 0.1981), (-8.452, -2.177, 0.1888), (-8.4, -1.037, 0.1324), (-8.427, -0.08386, 0.2651), (-7.992, -0.03268, 0.2151), (-7.916, -1.158, 0.2234), (-7.961, -2.191, 0.2458), (-7.946, -3.227, 0.1981), (-7.946, -0.07054, 0.6766), (-8.017, -0.9687, 0.6516), (-7.946, -2.171, 0.6951), (-7.946, -3.221, 0.7044), (-8.452, -0.07054, 0.6766), (-8.464, -0.9256, 0.6221), (-8.452, -2.171, 0.6951), (-8.452, -3.221, 0.7044)], [], [(11, 1, 3, 12), (12, 3, 7, 16), (16, 7, 5, 20), (20, 5, 1, 11), (2, 6, 4, 0), (7, 3, 1, 5), (4, 23, 8, 0), (23, 22, 9, 8), (22, 21, 10, 9), (21, 20, 11, 10), (6, 19, 23, 4), (19, 18, 22, 23), (18, 17, 21, 22), (17, 16, 20, 21), (2, 15, 19, 6), (15, 14, 18, 19), (14, 13, 17, 18), (13, 12, 16, 17), (0, 8, 15, 2), (8, 9, 14, 15), (9, 10, 13, 14), (10, 11, 12, 13)])
_uv = me_cube_027.uv_layers.new(name='UVMap')
_uv.uv.foreach_set('vector', [0.571, 0.0, 0.625, 0.0, 0.625, 0.25, 0.571, 0.25, 0.571, 0.25, 0.625, 0.25, 0.625, 0.5, 0.571, 0.5, 0.571, 0.5, 0.625, 0.5, 0.625, 0.75, 0.571, 0.75, 0.571, 0.75, 0.625, 0.75, 0.625, 1.0, 0.571, 1.0, 0.125, 0.5, 0.375, 0.5, 0.375, 0.75, 0.125, 0.75, 0.625, 0.5, 0.875, 0.5, 0.875, 0.75, 0.625, 0.75, 0.375, 0.75, 0.421, 0.75, 0.421, 1.0, 0.375, 1.0, 0.421, 0.75, 0.471, 0.75, 0.471, 1.0, 0.421, 1.0, 0.471, 0.75, 0.521, 0.75, 0.521, 1.0, 0.471, 1.0, 0.521, 0.75, 0.571, 0.75, 0.571, 1.0, 0.521, 1.0, 0.375, 0.5, 0.421, 0.5, 0.421, 0.75, 0.375, 0.75, 0.421, 0.5, 0.471, 0.5, 0.471, 0.75, 0.421, 0.75, 0.471, 0.5, 0.521, 0.5, 0.521, 0.75, 0.471, 0.75, 0.521, 0.5, 0.571, 0.5, 0.571, 0.75, 0.521, 0.75, 0.375, 0.25, 0.421, 0.25, 0.421, 0.5, 0.375, 0.5, 0.421, 0.25, 0.471, 0.25, 0.471, 0.5, 0.421, 0.5, 0.471, 0.25, 0.521, 0.25, 0.521, 0.5, 0.471, 0.5, 0.521, 0.25, 0.571, 0.25, 0.571, 0.5, 0.521, 0.5, 0.375, 0.0, 0.421, 0.0, 0.421, 0.25, 0.375, 0.25, 0.421, 0.0, 0.471, 0.0, 0.471, 0.25, 0.421, 0.25, 0.471, 0.0, 0.521, 0.0, 0.521, 0.25, 0.471, 0.25, 0.521, 0.0, 0.571, 0.0, 0.571, 0.25, 0.521, 0.25])
me_cube_027.materials.append(mat_beam)
me_cube_027.update()
me_cube_028 = bpy.data.meshes.new('Cube.028')
me_cube_028.from_pydata([(-8.363, 6.019, -1.399), (-8.363, 6.002, 2.264), (-7.936, 6.026, -1.309), (-7.856, 6.002, 2.264), (-8.363, 5.512, -1.399), (-8.363, 5.496, 2.264), (-7.891, 5.596, -1.321), (-7.862, 5.572, 2.26), (-8.363, 6.016, -0.7247), (-8.363, 6.012, 0.00789), (-8.363, 6.009, 0.7405), (-8.338, 5.911, 1.467), (-7.903, 5.96, 1.503), (-7.856, 6.009, 0.7405), (-7.872, 5.955, -0.002407), (-7.856, 6.016, -0.7247), (-7.856, 5.499, 1.473), (-7.92, 5.54, 0.7926), (-7.856, 5.506, 0.007889), (-7.856, 5.509, -0.7247), (-8.363, 5.499, 1.473), (-8.363, 5.503, 0.7405), (-8.363, 5.506, 0.007889), (-8.363, 5.509, -0.7247)], [], [(11, 1, 3, 12), (12, 3, 7, 16), (16, 7, 5, 20), (20, 5, 1, 11), (2, 6, 4, 0), (7, 3, 1, 5), (4, 23, 8, 0), (23, 22, 9, 8), (22, 21, 10, 9), (21, 20, 11, 10), (6, 19, 23, 4), (19, 18, 22, 23), (18, 17, 21, 22), (17, 16, 20, 21), (2, 15, 19, 6), (15, 14, 18, 19), (14, 13, 17, 18), (13, 12, 16, 17), (0, 8, 15, 2), (8, 9, 14, 15), (9, 10, 13, 14), (10, 11, 12, 13)])
_uv = me_cube_028.uv_layers.new(name='UVMap')
_uv.uv.foreach_set('vector', [0.571, 0.0, 0.625, 0.0, 0.625, 0.25, 0.571, 0.25, 0.571, 0.25, 0.625, 0.25, 0.625, 0.5, 0.571, 0.5, 0.571, 0.5, 0.625, 0.5, 0.625, 0.75, 0.571, 0.75, 0.571, 0.75, 0.625, 0.75, 0.625, 1.0, 0.571, 1.0, 0.125, 0.5, 0.375, 0.5, 0.375, 0.75, 0.125, 0.75, 0.625, 0.5, 0.875, 0.5, 0.875, 0.75, 0.625, 0.75, 0.375, 0.75, 0.421, 0.75, 0.421, 1.0, 0.375, 1.0, 0.421, 0.75, 0.471, 0.75, 0.471, 1.0, 0.421, 1.0, 0.471, 0.75, 0.521, 0.75, 0.521, 1.0, 0.471, 1.0, 0.521, 0.75, 0.571, 0.75, 0.571, 1.0, 0.521, 1.0, 0.375, 0.5, 0.421, 0.5, 0.421, 0.75, 0.375, 0.75, 0.421, 0.5, 0.471, 0.5, 0.471, 0.75, 0.421, 0.75, 0.471, 0.5, 0.521, 0.5, 0.521, 0.75, 0.471, 0.75, 0.521, 0.5, 0.571, 0.5, 0.571, 0.75, 0.521, 0.75, 0.375, 0.25, 0.421, 0.25, 0.421, 0.5, 0.375, 0.5, 0.421, 0.25, 0.471, 0.25, 0.471, 0.5, 0.421, 0.5, 0.471, 0.25, 0.521, 0.25, 0.521, 0.5, 0.471, 0.5, 0.521, 0.25, 0.571, 0.25, 0.571, 0.5, 0.521, 0.5, 0.375, 0.0, 0.421, 0.0, 0.421, 0.25, 0.375, 0.25, 0.421, 0.0, 0.471, 0.0, 0.471, 0.25, 0.421, 0.25, 0.471, 0.0, 0.521, 0.0, 0.521, 0.25, 0.471, 0.25, 0.521, 0.0, 0.571, 0.0, 0.571, 0.25, 0.521, 0.25])
me_cube_028.materials.append(mat_beam)
me_cube_028.update()
me_cube_031 = bpy.data.meshes.new('Cube.031')
me_cube_031.from_pydata([(-8.438, 0.6983, 0.09709), (-8.438, 5.949, 0.1194), (-7.976, 0.6851, 0.0998), (-7.931, 5.949, 0.1194), (-8.438, 0.6978, 0.6035), (-8.438, 5.949, 0.6258), (-7.966, 0.8092, 0.52), (-7.937, 5.944, 0.5491), (-8.438, 1.665, 0.1012), (-8.456, 2.673, 0.1744), (-8.389, 3.992, 0.0968), (-8.413, 4.807, 0.2094), (-7.977, 4.859, 0.1601), (-7.89, 3.91, 0.1308), (-7.952, 2.666, 0.1782), (-7.931, 1.665, 0.1012), (-7.931, 4.815, 0.621), (-8.005, 3.788, 0.5791), (-7.95, 2.673, 0.6808), (-7.931, 1.665, 0.6076), (-8.438, 4.815, 0.621), (-8.455, 3.777, 0.5506), (-8.456, 2.673, 0.6808), (-8.438, 1.665, 0.6076)], [], [(11, 1, 3, 12), (12, 3, 7, 16), (16, 7, 5, 20), (20, 5, 1, 11), (2, 6, 4, 0), (7, 3, 1, 5), (4, 23, 8, 0), (23, 22, 9, 8), (22, 21, 10, 9), (21, 20, 11, 10), (6, 19, 23, 4), (19, 18, 22, 23), (18, 17, 21, 22), (17, 16, 20, 21), (2, 15, 19, 6), (15, 14, 18, 19), (14, 13, 17, 18), (13, 12, 16, 17), (0, 8, 15, 2), (8, 9, 14, 15), (9, 10, 13, 14), (10, 11, 12, 13)])
_uv = me_cube_031.uv_layers.new(name='UVMap')
_uv.uv.foreach_set('vector', [0.571, 0.0, 0.625, 0.0, 0.625, 0.25, 0.571, 0.25, 0.571, 0.25, 0.625, 0.25, 0.625, 0.5, 0.571, 0.5, 0.571, 0.5, 0.625, 0.5, 0.625, 0.75, 0.571, 0.75, 0.571, 0.75, 0.625, 0.75, 0.625, 1.0, 0.571, 1.0, 0.125, 0.5, 0.375, 0.5, 0.375, 0.75, 0.125, 0.75, 0.625, 0.5, 0.875, 0.5, 0.875, 0.75, 0.625, 0.75, 0.375, 0.75, 0.421, 0.75, 0.421, 1.0, 0.375, 1.0, 0.421, 0.75, 0.471, 0.75, 0.471, 1.0, 0.421, 1.0, 0.471, 0.75, 0.521, 0.75, 0.521, 1.0, 0.471, 1.0, 0.521, 0.75, 0.571, 0.75, 0.571, 1.0, 0.521, 1.0, 0.375, 0.5, 0.421, 0.5, 0.421, 0.75, 0.375, 0.75, 0.421, 0.5, 0.471, 0.5, 0.471, 0.75, 0.421, 0.75, 0.471, 0.5, 0.521, 0.5, 0.521, 0.75, 0.471, 0.75, 0.521, 0.5, 0.571, 0.5, 0.571, 0.75, 0.521, 0.75, 0.375, 0.25, 0.421, 0.25, 0.421, 0.5, 0.375, 0.5, 0.421, 0.25, 0.471, 0.25, 0.471, 0.5, 0.421, 0.5, 0.471, 0.25, 0.521, 0.25, 0.521, 0.5, 0.471, 0.5, 0.521, 0.25, 0.571, 0.25, 0.571, 0.5, 0.521, 0.5, 0.375, 0.0, 0.421, 0.0, 0.421, 0.25, 0.375, 0.25, 0.421, 0.0, 0.471, 0.0, 0.471, 0.25, 0.421, 0.25, 0.471, 0.0, 0.521, 0.0, 0.521, 0.25, 0.471, 0.25, 0.521, 0.0, 0.571, 0.0, 0.571, 0.25, 0.521, 0.25])
me_cube_031.materials.append(mat_beam)
me_cube_031.update()
me_cube_033 = bpy.data.meshes.new('Cube.033')
me_cube_033.from_pydata([(-8.389, 5.591, 0.1648), (-8.389, 10.83, -0.1988), (-7.927, 5.578, 0.1684), (-7.883, 10.83, -0.1988), (-8.389, 5.627, 0.6698), (-8.389, 10.87, 0.3062), (-7.918, 5.732, 0.5784), (-7.889, 10.86, 0.2301), (-8.389, 6.555, 0.09782), (-8.389, 7.603, 0.02511), (-8.337, 8.737, -0.1), (-8.364, 9.697, -0.02516), (-7.929, 9.745, -0.07816), (-7.853, 8.622, -0.001938), (-7.898, 7.592, 0.08286), (-7.883, 6.555, 0.09782), (-7.883, 9.735, 0.3847), (-7.954, 8.837, 0.4141), (-7.883, 7.64, 0.5301), (-7.883, 6.592, 0.6029), (-8.389, 9.735, 0.3847), (-8.401, 8.878, 0.3821), (-8.389, 7.64, 0.5301), (-8.389, 6.592, 0.6029)], [], [(11, 1, 3, 12), (12, 3, 7, 16), (16, 7, 5, 20), (20, 5, 1, 11), (2, 6, 4, 0), (7, 3, 1, 5), (4, 23, 8, 0), (23, 22, 9, 8), (22, 21, 10, 9), (21, 20, 11, 10), (6, 19, 23, 4), (19, 18, 22, 23), (18, 17, 21, 22), (17, 16, 20, 21), (2, 15, 19, 6), (15, 14, 18, 19), (14, 13, 17, 18), (13, 12, 16, 17), (0, 8, 15, 2), (8, 9, 14, 15), (9, 10, 13, 14), (10, 11, 12, 13)])
_uv = me_cube_033.uv_layers.new(name='UVMap')
_uv.uv.foreach_set('vector', [0.571, 0.0, 0.625, 0.0, 0.625, 0.25, 0.571, 0.25, 0.571, 0.25, 0.625, 0.25, 0.625, 0.5, 0.571, 0.5, 0.571, 0.5, 0.625, 0.5, 0.625, 0.75, 0.571, 0.75, 0.571, 0.75, 0.625, 0.75, 0.625, 1.0, 0.571, 1.0, 0.125, 0.5, 0.375, 0.5, 0.375, 0.75, 0.125, 0.75, 0.625, 0.5, 0.875, 0.5, 0.875, 0.75, 0.625, 0.75, 0.375, 0.75, 0.421, 0.75, 0.421, 1.0, 0.375, 1.0, 0.421, 0.75, 0.471, 0.75, 0.471, 1.0, 0.421, 1.0, 0.471, 0.75, 0.521, 0.75, 0.521, 1.0, 0.471, 1.0, 0.521, 0.75, 0.571, 0.75, 0.571, 1.0, 0.521, 1.0, 0.375, 0.5, 0.421, 0.5, 0.421, 0.75, 0.375, 0.75, 0.421, 0.5, 0.471, 0.5, 0.471, 0.75, 0.421, 0.75, 0.471, 0.5, 0.521, 0.5, 0.521, 0.75, 0.471, 0.75, 0.521, 0.5, 0.571, 0.5, 0.571, 0.75, 0.521, 0.75, 0.375, 0.25, 0.421, 0.25, 0.421, 0.5, 0.375, 0.5, 0.421, 0.25, 0.471, 0.25, 0.471, 0.5, 0.421, 0.5, 0.471, 0.25, 0.521, 0.25, 0.521, 0.5, 0.471, 0.5, 0.521, 0.25, 0.571, 0.25, 0.571, 0.5, 0.521, 0.5, 0.375, 0.0, 0.421, 0.0, 0.421, 0.25, 0.375, 0.25, 0.421, 0.0, 0.471, 0.0, 0.471, 0.25, 0.421, 0.25, 0.471, 0.0, 0.521, 0.0, 0.521, 0.25, 0.471, 0.25, 0.521, 0.0, 0.571, 0.0, 0.571, 0.25, 0.521, 0.25])
me_cube_033.materials.append(mat_beam)
me_cube_033.update()
me_cube_035 = bpy.data.meshes.new('Cube.035')
me_cube_035.from_pydata([(9.281, 5.195, -1.545), (9.281, 5.212, 2.118), (8.854, 5.188, -1.454), (8.775, 5.212, 2.118), (9.281, 5.702, -1.545), (9.281, 5.718, 2.118), (8.81, 5.618, -1.467), (8.781, 5.642, 2.115), (9.281, 5.198, -0.8701), (9.281, 5.202, -0.1375), (9.281, 5.205, 0.5951), (9.256, 5.303, 1.322), (8.821, 5.254, 1.358), (8.775, 5.205, 0.5951), (8.79, 5.259, -0.1478), (8.775, 5.198, -0.8701), (8.775, 5.715, 1.328), (8.839, 5.674, 0.6471), (8.775, 5.708, -0.1375), (8.775, 5.705, -0.8701), (9.281, 5.715, 1.328), (9.281, 5.711, 0.5951), (9.281, 5.708, -0.1375), (9.281, 5.705, -0.8701)], [], [(11, 1, 3, 12), (12, 3, 7, 16), (16, 7, 5, 20), (20, 5, 1, 11), (2, 6, 4, 0), (7, 3, 1, 5), (4, 23, 8, 0), (23, 22, 9, 8), (22, 21, 10, 9), (21, 20, 11, 10), (6, 19, 23, 4), (19, 18, 22, 23), (18, 17, 21, 22), (17, 16, 20, 21), (2, 15, 19, 6), (15, 14, 18, 19), (14, 13, 17, 18), (13, 12, 16, 17), (0, 8, 15, 2), (8, 9, 14, 15), (9, 10, 13, 14), (10, 11, 12, 13)])
_uv = me_cube_035.uv_layers.new(name='UVMap')
_uv.uv.foreach_set('vector', [0.571, 0.0, 0.625, 0.0, 0.625, 0.25, 0.571, 0.25, 0.571, 0.25, 0.625, 0.25, 0.625, 0.5, 0.571, 0.5, 0.571, 0.5, 0.625, 0.5, 0.625, 0.75, 0.571, 0.75, 0.571, 0.75, 0.625, 0.75, 0.625, 1.0, 0.571, 1.0, 0.125, 0.5, 0.375, 0.5, 0.375, 0.75, 0.125, 0.75, 0.625, 0.5, 0.875, 0.5, 0.875, 0.75, 0.625, 0.75, 0.375, 0.75, 0.421, 0.75, 0.421, 1.0, 0.375, 1.0, 0.421, 0.75, 0.471, 0.75, 0.471, 1.0, 0.421, 1.0, 0.471, 0.75, 0.521, 0.75, 0.521, 1.0, 0.471, 1.0, 0.521, 0.75, 0.571, 0.75, 0.571, 1.0, 0.521, 1.0, 0.375, 0.5, 0.421, 0.5, 0.421, 0.75, 0.375, 0.75, 0.421, 0.5, 0.471, 0.5, 0.471, 0.75, 0.421, 0.75, 0.471, 0.5, 0.521, 0.5, 0.521, 0.75, 0.471, 0.75, 0.521, 0.5, 0.571, 0.5, 0.571, 0.75, 0.521, 0.75, 0.375, 0.25, 0.421, 0.25, 0.421, 0.5, 0.375, 0.5, 0.421, 0.25, 0.471, 0.25, 0.471, 0.5, 0.421, 0.5, 0.471, 0.25, 0.521, 0.25, 0.521, 0.5, 0.471, 0.5, 0.521, 0.25, 0.571, 0.25, 0.571, 0.5, 0.521, 0.5, 0.375, 0.0, 0.421, 0.0, 0.421, 0.25, 0.375, 0.25, 0.421, 0.0, 0.471, 0.0, 0.471, 0.25, 0.421, 0.25, 0.471, 0.0, 0.521, 0.0, 0.521, 0.25, 0.471, 0.25, 0.521, 0.0, 0.571, 0.0, 0.571, 0.25, 0.521, 0.25])
me_cube_035.materials.append(mat_beam)
me_cube_035.update()
me_cube_036 = bpy.data.meshes.new('Cube.036')
me_cube_036.from_pydata([(9.356, 10.48, 0.2066), (9.356, 5.232, 0.1602), (8.894, 10.5, 0.2095), (8.85, 5.232, 0.1602), (9.356, 10.48, 0.7129), (9.356, 5.226, 0.6665), (8.885, 10.37, 0.628), (8.856, 5.232, 0.5899), (9.356, 9.516, 0.1981), (9.356, 8.466, 0.1888), (9.304, 7.326, 0.1324), (9.331, 6.373, 0.2651), (8.896, 6.321, 0.2151), (8.82, 7.446, 0.2234), (8.865, 8.48, 0.2458), (8.85, 9.516, 0.1981), (8.85, 6.359, 0.6766), (8.921, 7.257, 0.6516), (8.85, 8.46, 0.6951), (8.85, 9.51, 0.7044), (9.356, 6.359, 0.6766), (9.368, 7.214, 0.6221), (9.356, 8.46, 0.6951), (9.356, 9.51, 0.7044)], [], [(11, 1, 3, 12), (12, 3, 7, 16), (16, 7, 5, 20), (20, 5, 1, 11), (2, 6, 4, 0), (7, 3, 1, 5), (4, 23, 8, 0), (23, 22, 9, 8), (22, 21, 10, 9), (21, 20, 11, 10), (6, 19, 23, 4), (19, 18, 22, 23), (18, 17, 21, 22), (17, 16, 20, 21), (2, 15, 19, 6), (15, 14, 18, 19), (14, 13, 17, 18), (13, 12, 16, 17), (0, 8, 15, 2), (8, 9, 14, 15), (9, 10, 13, 14), (10, 11, 12, 13)])
_uv = me_cube_036.uv_layers.new(name='UVMap')
_uv.uv.foreach_set('vector', [0.571, 0.0, 0.625, 0.0, 0.625, 0.25, 0.571, 0.25, 0.571, 0.25, 0.625, 0.25, 0.625, 0.5, 0.571, 0.5, 0.571, 0.5, 0.625, 0.5, 0.625, 0.75, 0.571, 0.75, 0.571, 0.75, 0.625, 0.75, 0.625, 1.0, 0.571, 1.0, 0.125, 0.5, 0.375, 0.5, 0.375, 0.75, 0.125, 0.75, 0.625, 0.5, 0.875, 0.5, 0.875, 0.75, 0.625, 0.75, 0.375, 0.75, 0.421, 0.75, 0.421, 1.0, 0.375, 1.0, 0.421, 0.75, 0.471, 0.75, 0.471, 1.0, 0.421, 1.0, 0.471, 0.75, 0.521, 0.75, 0.521, 1.0, 0.471, 1.0, 0.521, 0.75, 0.571, 0.75, 0.571, 1.0, 0.521, 1.0, 0.375, 0.5, 0.421, 0.5, 0.421, 0.75, 0.375, 0.75, 0.421, 0.5, 0.471, 0.5, 0.471, 0.75, 0.421, 0.75, 0.471, 0.5, 0.521, 0.5, 0.521, 0.75, 0.471, 0.75, 0.521, 0.5, 0.571, 0.5, 0.571, 0.75, 0.521, 0.75, 0.375, 0.25, 0.421, 0.25, 0.421, 0.5, 0.375, 0.5, 0.421, 0.25, 0.471, 0.25, 0.471, 0.5, 0.421, 0.5, 0.471, 0.25, 0.521, 0.25, 0.521, 0.5, 0.471, 0.5, 0.521, 0.25, 0.571, 0.25, 0.571, 0.5, 0.521, 0.5, 0.375, 0.0, 0.421, 0.0, 0.421, 0.25, 0.375, 0.25, 0.421, 0.0, 0.471, 0.0, 0.471, 0.25, 0.421, 0.25, 0.471, 0.0, 0.521, 0.0, 0.521, 0.25, 0.471, 0.25, 0.521, 0.0, 0.571, 0.0, 0.571, 0.25, 0.521, 0.25])
me_cube_036.materials.append(mat_beam)
me_cube_036.update()
me_cube_037 = bpy.data.meshes.new('Cube.037')
me_cube_037.from_pydata([(9.267, 0.2701, -1.399), (9.267, 0.2867, 2.264), (8.84, 0.2623, -1.309), (8.76, 0.2867, 2.264), (9.267, 0.7765, -1.399), (9.267, 0.7931, 2.264), (8.795, 0.6929, -1.321), (8.766, 0.7164, 2.26), (9.267, 0.2732, -0.7247), (9.267, 0.2765, 0.00789), (9.267, 0.2798, 0.7405), (9.242, 0.3779, 1.467), (8.807, 0.3286, 1.503), (8.76, 0.2798, 0.7405), (8.776, 0.3333, -0.002407), (8.76, 0.2732, -0.7247), (8.76, 0.7895, 1.473), (8.824, 0.7483, 0.7926), (8.76, 0.7829, 0.007889), (8.76, 0.7795, -0.7247), (9.267, 0.7895, 1.473), (9.267, 0.7862, 0.7405), (9.267, 0.7829, 0.007889), (9.267, 0.7795, -0.7247)], [], [(11, 1, 3, 12), (12, 3, 7, 16), (16, 7, 5, 20), (20, 5, 1, 11), (2, 6, 4, 0), (7, 3, 1, 5), (4, 23, 8, 0), (23, 22, 9, 8), (22, 21, 10, 9), (21, 20, 11, 10), (6, 19, 23, 4), (19, 18, 22, 23), (18, 17, 21, 22), (17, 16, 20, 21), (2, 15, 19, 6), (15, 14, 18, 19), (14, 13, 17, 18), (13, 12, 16, 17), (0, 8, 15, 2), (8, 9, 14, 15), (9, 10, 13, 14), (10, 11, 12, 13)])
_uv = me_cube_037.uv_layers.new(name='UVMap')
_uv.uv.foreach_set('vector', [0.571, 0.0, 0.625, 0.0, 0.625, 0.25, 0.571, 0.25, 0.571, 0.25, 0.625, 0.25, 0.625, 0.5, 0.571, 0.5, 0.571, 0.5, 0.625, 0.5, 0.625, 0.75, 0.571, 0.75, 0.571, 0.75, 0.625, 0.75, 0.625, 1.0, 0.571, 1.0, 0.125, 0.5, 0.375, 0.5, 0.375, 0.75, 0.125, 0.75, 0.625, 0.5, 0.875, 0.5, 0.875, 0.75, 0.625, 0.75, 0.375, 0.75, 0.421, 0.75, 0.421, 1.0, 0.375, 1.0, 0.421, 0.75, 0.471, 0.75, 0.471, 1.0, 0.421, 1.0, 0.471, 0.75, 0.521, 0.75, 0.521, 1.0, 0.471, 1.0, 0.521, 0.75, 0.571, 0.75, 0.571, 1.0, 0.521, 1.0, 0.375, 0.5, 0.421, 0.5, 0.421, 0.75, 0.375, 0.75, 0.421, 0.5, 0.471, 0.5, 0.471, 0.75, 0.421, 0.75, 0.471, 0.5, 0.521, 0.5, 0.521, 0.75, 0.471, 0.75, 0.521, 0.5, 0.571, 0.5, 0.571, 0.75, 0.521, 0.75, 0.375, 0.25, 0.421, 0.25, 0.421, 0.5, 0.375, 0.5, 0.421, 0.25, 0.471, 0.25, 0.471, 0.5, 0.421, 0.5, 0.471, 0.25, 0.521, 0.25, 0.521, 0.5, 0.471, 0.5, 0.521, 0.25, 0.571, 0.25, 0.571, 0.5, 0.521, 0.5, 0.375, 0.0, 0.421, 0.0, 0.421, 0.25, 0.375, 0.25, 0.421, 0.0, 0.471, 0.0, 0.471, 0.25, 0.421, 0.25, 0.471, 0.0, 0.521, 0.0, 0.521, 0.25, 0.471, 0.25, 0.521, 0.0, 0.571, 0.0, 0.571, 0.25, 0.521, 0.25])
me_cube_037.materials.append(mat_beam)
me_cube_037.update()
me_cube_038 = bpy.data.meshes.new('Cube.038')
me_cube_038.from_pydata([(9.342, 5.59, 0.09709), (9.342, 0.3395, 0.1194), (8.88, 5.604, 0.0998), (8.835, 0.3395, 0.1194), (9.342, 5.591, 0.6035), (9.342, 0.3401, 0.6258), (8.87, 5.48, 0.52), (8.841, 0.345, 0.5491), (9.342, 4.624, 0.1012), (9.36, 3.615, 0.1744), (9.293, 2.297, 0.0968), (9.317, 1.482, 0.2094), (8.881, 1.43, 0.1601), (8.794, 2.379, 0.1308), (8.856, 3.623, 0.1782), (8.835, 4.624, 0.1012), (8.835, 1.474, 0.621), (8.909, 2.5, 0.5791), (8.854, 3.616, 0.6808), (8.835, 4.624, 0.6076), (9.342, 1.474, 0.621), (9.359, 2.511, 0.5506), (9.36, 3.616, 0.6808), (9.342, 4.624, 0.6076)], [], [(11, 1, 3, 12), (12, 3, 7, 16), (16, 7, 5, 20), (20, 5, 1, 11), (2, 6, 4, 0), (7, 3, 1, 5), (4, 23, 8, 0), (23, 22, 9, 8), (22, 21, 10, 9), (21, 20, 11, 10), (6, 19, 23, 4), (19, 18, 22, 23), (18, 17, 21, 22), (17, 16, 20, 21), (2, 15, 19, 6), (15, 14, 18, 19), (14, 13, 17, 18), (13, 12, 16, 17), (0, 8, 15, 2), (8, 9, 14, 15), (9, 10, 13, 14), (10, 11, 12, 13)])
_uv = me_cube_038.uv_layers.new(name='UVMap')
_uv.uv.foreach_set('vector', [0.571, 0.0, 0.625, 0.0, 0.625, 0.25, 0.571, 0.25, 0.571, 0.25, 0.625, 0.25, 0.625, 0.5, 0.571, 0.5, 0.571, 0.5, 0.625, 0.5, 0.625, 0.75, 0.571, 0.75, 0.571, 0.75, 0.625, 0.75, 0.625, 1.0, 0.571, 1.0, 0.125, 0.5, 0.375, 0.5, 0.375, 0.75, 0.125, 0.75, 0.625, 0.5, 0.875, 0.5, 0.875, 0.75, 0.625, 0.75, 0.375, 0.75, 0.421, 0.75, 0.421, 1.0, 0.375, 1.0, 0.421, 0.75, 0.471, 0.75, 0.471, 1.0, 0.421, 1.0, 0.471, 0.75, 0.521, 0.75, 0.521, 1.0, 0.471, 1.0, 0.521, 0.75, 0.571, 0.75, 0.571, 1.0, 0.521, 1.0, 0.375, 0.5, 0.421, 0.5, 0.421, 0.75, 0.375, 0.75, 0.421, 0.5, 0.471, 0.5, 0.471, 0.75, 0.421, 0.75, 0.471, 0.5, 0.521, 0.5, 0.521, 0.75, 0.471, 0.75, 0.521, 0.5, 0.571, 0.5, 0.571, 0.75, 0.521, 0.75, 0.375, 0.25, 0.421, 0.25, 0.421, 0.5, 0.375, 0.5, 0.421, 0.25, 0.471, 0.25, 0.471, 0.5, 0.421, 0.5, 0.471, 0.25, 0.521, 0.25, 0.521, 0.5, 0.471, 0.5, 0.521, 0.25, 0.571, 0.25, 0.571, 0.5, 0.521, 0.5, 0.375, 0.0, 0.421, 0.0, 0.421, 0.25, 0.375, 0.25, 0.421, 0.0, 0.471, 0.0, 0.471, 0.25, 0.421, 0.25, 0.471, 0.0, 0.521, 0.0, 0.521, 0.25, 0.471, 0.25, 0.521, 0.0, 0.571, 0.0, 0.571, 0.25, 0.521, 0.25])
me_cube_038.materials.append(mat_beam)
me_cube_038.update()
me_cube_039 = bpy.data.meshes.new('Cube.039')
me_cube_039.from_pydata([(9.293, 0.6979, 0.1648), (9.293, -4.54, -0.1988), (8.831, 0.7109, 0.1684), (8.787, -4.54, -0.1988), (9.293, 0.6613, 0.6698), (9.293, -4.577, 0.3062), (8.822, 0.5563, 0.5784), (8.793, -4.566, 0.2301), (9.293, -0.2665, 0.09782), (9.293, -1.314, 0.02511), (9.241, -2.449, -0.1), (9.268, -3.408, -0.02516), (8.833, -3.456, -0.07816), (8.757, -2.334, -0.001938), (8.802, -1.304, 0.08286), (8.787, -0.2665, 0.09782), (8.787, -3.446, 0.3847), (8.858, -2.548, 0.4141), (8.787, -1.351, 0.5301), (8.787, -0.3032, 0.6029), (9.293, -3.446, 0.3847), (9.305, -2.589, 0.3821), (9.293, -1.351, 0.5301), (9.293, -0.3032, 0.6029)], [], [(11, 1, 3, 12), (12, 3, 7, 16), (16, 7, 5, 20), (20, 5, 1, 11), (2, 6, 4, 0), (7, 3, 1, 5), (4, 23, 8, 0), (23, 22, 9, 8), (22, 21, 10, 9), (21, 20, 11, 10), (6, 19, 23, 4), (19, 18, 22, 23), (18, 17, 21, 22), (17, 16, 20, 21), (2, 15, 19, 6), (15, 14, 18, 19), (14, 13, 17, 18), (13, 12, 16, 17), (0, 8, 15, 2), (8, 9, 14, 15), (9, 10, 13, 14), (10, 11, 12, 13)])
_uv = me_cube_039.uv_layers.new(name='UVMap')
_uv.uv.foreach_set('vector', [0.571, 0.0, 0.625, 0.0, 0.625, 0.25, 0.571, 0.25, 0.571, 0.25, 0.625, 0.25, 0.625, 0.5, 0.571, 0.5, 0.571, 0.5, 0.625, 0.5, 0.625, 0.75, 0.571, 0.75, 0.571, 0.75, 0.625, 0.75, 0.625, 1.0, 0.571, 1.0, 0.125, 0.5, 0.375, 0.5, 0.375, 0.75, 0.125, 0.75, 0.625, 0.5, 0.875, 0.5, 0.875, 0.75, 0.625, 0.75, 0.375, 0.75, 0.421, 0.75, 0.421, 1.0, 0.375, 1.0, 0.421, 0.75, 0.471, 0.75, 0.471, 1.0, 0.421, 1.0, 0.471, 0.75, 0.521, 0.75, 0.521, 1.0, 0.471, 1.0, 0.521, 0.75, 0.571, 0.75, 0.571, 1.0, 0.521, 1.0, 0.375, 0.5, 0.421, 0.5, 0.421, 0.75, 0.375, 0.75, 0.421, 0.5, 0.471, 0.5, 0.471, 0.75, 0.421, 0.75, 0.471, 0.5, 0.521, 0.5, 0.521, 0.75, 0.471, 0.75, 0.521, 0.5, 0.571, 0.5, 0.571, 0.75, 0.521, 0.75, 0.375, 0.25, 0.421, 0.25, 0.421, 0.5, 0.375, 0.5, 0.421, 0.25, 0.471, 0.25, 0.471, 0.5, 0.421, 0.5, 0.471, 0.25, 0.521, 0.25, 0.521, 0.5, 0.471, 0.5, 0.521, 0.25, 0.571, 0.25, 0.571, 0.5, 0.521, 0.5, 0.375, 0.0, 0.421, 0.0, 0.421, 0.25, 0.375, 0.25, 0.421, 0.0, 0.471, 0.0, 0.471, 0.25, 0.421, 0.25, 0.471, 0.0, 0.521, 0.0, 0.521, 0.25, 0.471, 0.25, 0.521, 0.0, 0.571, 0.0, 0.571, 0.25, 0.521, 0.25])
me_cube_039.materials.append(mat_beam)
me_cube_039.update()

# ---- objects
ob_stairs = bpy.data.objects.new('Stairs', me_cube_029)
ob_floor = bpy.data.objects.new('Floor', me_cube_030)
ob_cube = bpy.data.objects.new('Cube', me_cube)
ob_wall = bpy.data.objects.new('wall', me_cube_001)
ob_wall2 = bpy.data.objects.new('Wall2', me_cube_003)
ob_wall3 = bpy.data.objects.new('wall3', me_cube_006)
ob_wall3_001 = bpy.data.objects.new('wall3.001', me_cube_002)
ob_cube_009 = bpy.data.objects.new('Cube.009', me_cube_015)
ob_cube_011 = bpy.data.objects.new('Cube.011', me_cube_017)
ob_cube_001 = bpy.data.objects.new('Cube.001', me_cube_004)
ob_cube_002 = bpy.data.objects.new('Cube.002', me_cube_005)
ob_cube_003 = bpy.data.objects.new('Cube.003', me_cube_007)
ob_cube_004 = bpy.data.objects.new('Cube.004', me_cube_010)
ob_cube_010 = bpy.data.objects.new('Cube.010', me_cube_018)
ob_cube_005 = bpy.data.objects.new('Cube.005', me_cube_019)
ob_cube_013 = bpy.data.objects.new('Cube.013', me_cube_021)
ob_cube_014 = bpy.data.objects.new('Cube.014', me_cube_022)
ob_cube_015 = bpy.data.objects.new('Cube.015', me_cube_023)
ob_cube_016 = bpy.data.objects.new('Cube.016', me_cube_024)
ob_cube_017 = bpy.data.objects.new('Cube.017', me_cube_025)
ob_cube_012 = bpy.data.objects.new('Cube.012', me_cube_026)
ob_cube_018 = bpy.data.objects.new('Cube.018', me_cube_027)
ob_cube_019 = bpy.data.objects.new('Cube.019', me_cube_028)
ob_cube_020 = bpy.data.objects.new('Cube.020', me_cube_031)
ob_cube_022 = bpy.data.objects.new('Cube.022', me_cube_033)
ob_cube_006 = bpy.data.objects.new('Cube.006', me_cube_035)
ob_cube_007 = bpy.data.objects.new('Cube.007', me_cube_036)
ob_cube_008 = bpy.data.objects.new('Cube.008', me_cube_037)
ob_cube_021 = bpy.data.objects.new('Cube.021', me_cube_038)
ob_cube_023 = bpy.data.objects.new('Cube.023', me_cube_039)

# ---- transforms, parenting, visibility, modifiers, constraints
ob_stairs.location = (0.0, 0.0, 0.0)
ob_floor.location = (0.0, 0.0, 0.0)
ob_cube.location = (-0.8964, -10.18, -21.25)
_vg = ob_cube.vertex_groups.new(name='Walls')
_vg.add([1, 3, 5, 7, 8, 9, 10, 11, 12, 13, 14, 15, 17, 19, 20, 21, 22, 23, 25, 27, 28, 29, 30, 31, 33, 35, 36, 37, 38, 39, 41, 43, 44, 45, 46, 47, 49, 51, 52, 53, 54, 55, 57, 59, 60, 61, 62, 63, 65, 67, 68, 69, 70, 71, 73, 75, 76, 77, 78, 79, 81, 83, 84, 85, 86, 87, 89, 91, 92, 93, 94, 95, 97, 99, 100, 101, 102, 103, 105, 107, 108, 109, 110, 111], 1.0, 'REPLACE')
_vg = ob_cube.vertex_groups.new(name='ground')
_m = ob_cube.modifiers.new('Subdivision', 'SUBSURF')
_m.levels = 3
_m = ob_cube.modifiers.new('Displace', 'DISPLACE')
_m.vertex_group = 'Walls'
_m.mid_level = 0.7265
_m.strength = 1.1
_m = ob_cube.modifiers.new('Displace.001', 'DISPLACE')
ob_wall.location = (0.0, 0.0, 0.0)
ob_wall.lock_rotations_4d = False
ob_wall.empty_display_type = 'ARROWS'
ob_wall.lineart.crease_threshold = 0.0
ob_wall2.location = (0.0, 0.0, 0.0)
ob_wall2.lock_rotations_4d = False
ob_wall2.empty_display_type = 'ARROWS'
ob_wall2.lineart.crease_threshold = 0.0
ob_wall3.location = (0.0, 0.0, 0.0)
ob_wall3.lock_rotations_4d = False
ob_wall3.empty_display_type = 'ARROWS'
ob_wall3.lineart.crease_threshold = 0.0
ob_wall3_001.location = (0.0, 0.0, 0.0)
ob_wall3_001.lock_rotations_4d = False
ob_wall3_001.empty_display_type = 'ARROWS'
ob_wall3_001.lineart.crease_threshold = 0.0
ob_cube_009.location = (0.0, 0.0, 0.0)
ob_cube_011.location = (0.0, 0.0, 0.0)
ob_cube_001.location = (0.0, 0.0, 0.0)
ob_cube_002.location = (0.0, 0.0, 0.0)
ob_cube_003.location = (0.0, 0.0, 0.0)
ob_cube_004.location = (0.0, 0.0, 0.0)
ob_cube_010.location = (0.0, 0.0, 0.0)
ob_cube_005.location = (0.0, 0.0, 0.0)
ob_cube_013.location = (0.0, 0.0, 0.0)
ob_cube_014.location = (0.0, 0.0, 0.0)
ob_cube_015.location = (0.0, 0.0, 0.0)
ob_cube_016.location = (0.0, 0.0, 0.0)
ob_cube_017.location = (0.0, 0.0, 0.0)
ob_cube_012.location = (0.0, 0.0, 0.0)
ob_cube_018.location = (0.0, 0.0, 0.0)
ob_cube_019.location = (0.0, 0.0, 0.0)
ob_cube_020.location = (0.0, 0.0, 0.0)
ob_cube_022.location = (0.0, 0.0, 0.0)
ob_cube_006.location = (0.0, 0.0, 0.0)
ob_cube_007.location = (0.0, 0.0, 0.0)
ob_cube_008.location = (0.0, 0.0, 0.0)
ob_cube_021.location = (0.0, 0.0, 0.0)
ob_cube_023.location = (0.0, 0.0, 0.0)

# ---- collection membership
col_collection.objects.link(ob_stairs)
col_collection.objects.link(ob_floor)
col_collection.objects.link(ob_cube)
col_walls.objects.link(ob_wall)
col_walls.objects.link(ob_wall2)
col_walls.objects.link(ob_wall3)
col_walls.objects.link(ob_wall3_001)
col_beams.objects.link(ob_cube_009)
col_beams.objects.link(ob_cube_011)
col_beams.objects.link(ob_cube_001)
col_beams.objects.link(ob_cube_002)
col_beams.objects.link(ob_cube_003)
col_beams.objects.link(ob_cube_004)
col_beams.objects.link(ob_cube_010)
col_beams.objects.link(ob_cube_005)
col_beams.objects.link(ob_cube_013)
col_beams.objects.link(ob_cube_014)
col_beams.objects.link(ob_cube_015)
col_beams.objects.link(ob_cube_016)
col_beams.objects.link(ob_cube_017)
col_beams.objects.link(ob_cube_012)
col_beams.objects.link(ob_cube_018)
col_beams.objects.link(ob_cube_019)
col_beams.objects.link(ob_cube_020)
col_beams.objects.link(ob_cube_022)
col_beams.objects.link(ob_cube_006)
col_beams.objects.link(ob_cube_007)
col_beams.objects.link(ob_cube_008)
col_beams.objects.link(ob_cube_021)
col_beams.objects.link(ob_cube_023)

# ---- scene / render settings (as saved in the file)
scene.frame_start = 1; scene.frame_end = 250; scene.frame_set(1)
scene.render.engine = 'BLENDER_EEVEE_NEXT'
bpy.context.view_layer.update()

# ---- added for rendering (the .blend has no active camera and no usable light): camera, sun
cam_auto = bpy.data.cameras.new('AutoCamera')
cam_auto.lens = 50.0
cam_auto.sensor_width = 36.0
cam_auto.clip_end = 2632.19
ob_auto_camera = bpy.data.objects.new('AutoCamera', cam_auto)
scene.collection.objects.link(ob_auto_camera)
ob_auto_camera.location = (196.236, -225.798, 121.638)
ob_auto_camera.rotation_euler = (1.09748, -7.21219e-08, 0.694738)
scene.camera = ob_auto_camera
light_auto_sun = bpy.data.lights.new('AutoSun', 'SUN')
light_auto_sun.energy = 3.0
light_auto_sun.angle = 0.0523599
ob_auto_sun = bpy.data.objects.new('AutoSun', light_auto_sun)
scene.collection.objects.link(ob_auto_sun)
ob_auto_sun.rotation_euler = (0.872665, 0.174533, 0.523599)
bpy.context.view_layer.update()
